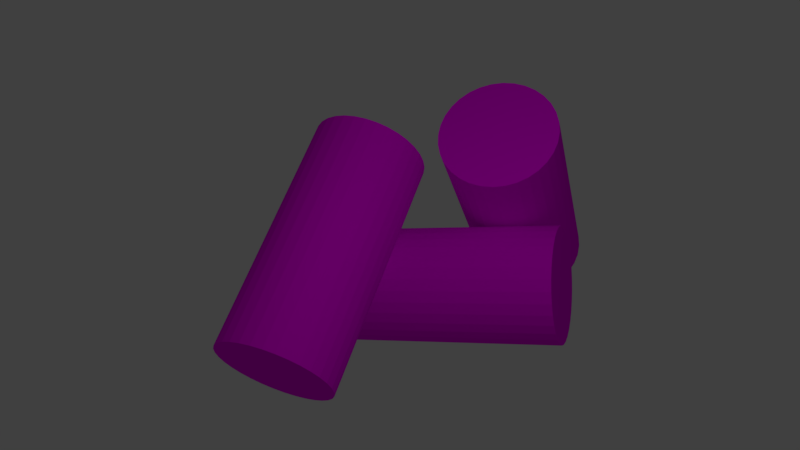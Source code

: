 # Source: troncos_apilados.blend  (saved by Blender 2.79.0; exported with 4.5.12 LTS)
import bpy
from mathutils import Matrix  # noqa: F401  (used for matrix-valued properties, if any)

bpy.ops.wm.read_factory_settings(use_empty=True)
scene = bpy.context.scene
scene.name = 'Scene'

# ---- collections
col_collection_1 = bpy.data.collections.new('Collection 1'); scene.collection.children.link(col_collection_1)

# ---- images (referenced by path relative to the original .blend; pixels are not part of the script)
import os
ASSET_DIR = os.environ.get("B2B_ASSET_DIR", "")  # directory of the original .blend (textures are referenced by path, not embedded)
HERE = os.path.dirname(os.path.abspath(__file__))  # packed textures are extracted next to this script under _unpacked/

def load_image(name, relpath, width, height, colorspace="sRGB"):
    """Load a texture the original file referenced (path relative to the .blend, or extracted next to this script)."""
    p = next((c for c in (os.path.join(HERE, relpath), os.path.join(ASSET_DIR, relpath)) if relpath and os.path.exists(c)), "")
    if p:
        img = bpy.data.images.load(p, check_existing=True)
        img.name = name
    else:  # same state as the original file: an image datablock whose file is absent (Cycles renders it pink)
        img = bpy.data.images.new(name, width, height)
        img.source = "FILE"
        img.filepath = "//" + (relpath or name)
    img.colorspace_settings.name = colorspace
    return img
img_cortesa_png_001 = load_image('cortesa.png.001', 'cortesa.png', 1024, 1024, 'sRGB')

# ---- materials (node trees are filled in below, after node groups)
mat_material_004 = bpy.data.materials.new('Material.004')
mat_material_004.alpha_threshold = 0.0
mat_material_004.roughness = 0.5

# ---- material node trees
mat_material_004.use_nodes = True; mat_material_004.node_tree.nodes.clear()
_N = mat_material_004.node_tree.nodes; _L = mat_material_004.node_tree.links
n0 = _N.new('ShaderNodeOutputMaterial'); n0.name = 'Material'; n0.location = (400, 391)
n1 = _N.new('ShaderNodeTexImage'); n1.name = 'Imagen'; n1.location = (147, 345)
n1.width = 140
n1.image = img_cortesa_png_001
n2 = _N.new('ShaderNodeBsdfDiffuse'); n2.name = 'BSDF Difuso'; n2.location = (338, 206)
_L.new(n2.outputs[0], n0.inputs[0])
_L.new(n1.outputs[0], n2.inputs[0])
n0.is_active_output = True

# ---- world
world_world = bpy.data.worlds.new('World'); scene.world = world_world
world_world.color = (0.05088, 0.05088, 0.05088)
world_world.use_sun_shadow = False
world_world.sun_shadow_jitter_overblur = 0.0
world_world.cycles.sampling_method = 'MANUAL'

# ---- cameras
cam_camera = bpy.data.cameras.new('Camera')
cam_camera.clip_end = 100.0
cam_camera.lens = 35.0
cam_camera.sensor_width = 32.0
cam_camera.sensor_height = 18.0
cam_camera.ortho_scale = 7.314
cam_camera.dof.focus_distance = 0.0

# ---- lights
light_lamp = bpy.data.lights.new('Lamp', 'SPOT')
light_lamp.transmission_factor = 0.0
light_lamp.cutoff_distance = 30.0
light_lamp.energy = 100.0
light_lamp.shadow_buffer_clip_start = 1.001
light_lamp.shadow_soft_size = 0.1
light_lamp.shadow_maximum_resolution = 0.006
light_lamp.use_absolute_resolution = True
light_lamp.spot_size = 1.309

# ---- meshes
me_cilindro_002 = bpy.data.meshes.new('Cilindro.002')
me_cilindro_002.from_pydata([(0.0, 1.0, -1.0), (0.0, 1.0, 3.215), (0.1951, 0.9808, -1.0), (0.1951, 0.9808, 3.215), (0.3827, 0.9239, -1.0), (0.3827, 0.9239, 3.215), (0.5556, 0.8315, -1.0), (0.5556, 0.8315, 3.215), (0.7071, 0.7071, -1.0), (0.7071, 0.7071, 3.215), (0.8315, 0.5556, -1.0), (0.8315, 0.5556, 3.215), (0.9239, 0.3827, -1.0), (0.9239, 0.3827, 3.215), (0.9808, 0.1951, -1.0), (0.9808, 0.1951, 3.215), (1.0, 7.55e-08, -1.0), (1.0, 7.55e-08, 3.215), (0.9808, -0.1951, -1.0), (0.9808, -0.1951, 3.215), (0.9239, -0.3827, -1.0), (0.9239, -0.3827, 3.215), (0.8315, -0.5556, -1.0), (0.8315, -0.5556, 3.215), (0.7071, -0.7071, -1.0), (0.7071, -0.7071, 3.215), (0.5556, -0.8315, -1.0), (0.5556, -0.8315, 3.215), (0.3827, -0.9239, -1.0), (0.3827, -0.9239, 3.215), (0.1951, -0.9808, -1.0), (0.1951, -0.9808, 3.215), (-3.258e-07, -1.0, -1.0), (-3.258e-07, -1.0, 3.215), (-0.1951, -0.9808, -1.0), (-0.1951, -0.9808, 3.215), (-0.3827, -0.9239, -1.0), (-0.3827, -0.9239, 3.215), (-0.5556, -0.8315, -1.0), (-0.5556, -0.8315, 3.215), (-0.7071, -0.7071, -1.0), (-0.7071, -0.7071, 3.215), (-0.8315, -0.5556, -1.0), (-0.8315, -0.5556, 3.215), (-0.9239, -0.3827, -1.0), (-0.9239, -0.3827, 3.215), (-0.9808, -0.1951, -1.0), (-0.9808, -0.1951, 3.215), (-1.0, 9.656e-07, -1.0), (-1.0, 9.656e-07, 3.215), (-0.9808, 0.1951, -1.0), (-0.9808, 0.1951, 3.215), (-0.9239, 0.3827, -1.0), (-0.9239, 0.3827, 3.215), (-0.8315, 0.5556, -1.0), (-0.8315, 0.5556, 3.215), (-0.7071, 0.7071, -1.0), (-0.7071, 0.7071, 3.215), (-0.5556, 0.8315, -1.0), (-0.5556, 0.8315, 3.215), (-0.3827, 0.9239, -1.0), (-0.3827, 0.9239, 3.215), (-0.1951, 0.9808, -1.0), (-0.1951, 0.9808, 3.215), (0.09755, 0.9904, -1.0), (0.09755, 0.9904, 3.215), (0.0, 1.0, 1.108), (0.1951, 0.9808, 1.108), (0.2889, 0.9523, -1.0), (0.2889, 0.9523, 3.215), (0.3827, 0.9239, 1.108), (0.4691, 0.8777, -1.0), (0.4691, 0.8777, 3.215), (0.5556, 0.8315, 1.108), (0.6313, 0.7693, -1.0), (0.6313, 0.7693, 3.215), (0.7071, 0.7071, 1.108), (0.7693, 0.6313, -1.0), (0.7693, 0.6313, 3.215), (0.8315, 0.5556, 1.108), (0.8777, 0.4691, -1.0), (0.8777, 0.4691, 3.215), (0.9239, 0.3827, 1.108), (0.9523, 0.2889, -1.0), (0.9523, 0.2889, 3.215), (0.9808, 0.1951, 1.108), (0.9904, 0.09755, -1.0), (0.9904, 0.09755, 3.215), (1.0, 7.55e-08, 1.108), (0.9904, -0.09755, -1.0), (0.9904, -0.09755, 3.215), (0.9808, -0.1951, 1.108), (0.9523, -0.2889, -1.0), (0.9523, -0.2889, 3.215), (0.9239, -0.3827, 1.108), (0.8777, -0.4691, -1.0), (0.8777, -0.4691, 3.215), (0.8315, -0.5556, 1.108), (0.7693, -0.6313, -1.0), (0.7693, -0.6313, 3.215), (0.7071, -0.7071, 1.108), (0.6313, -0.7693, -1.0), (0.6313, -0.7693, 3.215), (0.5556, -0.8315, 1.108), (0.4691, -0.8777, -1.0), (0.4691, -0.8777, 3.215), (0.3827, -0.9239, 1.108), (0.2889, -0.9523, -1.0), (0.2889, -0.9523, 3.215), (0.1951, -0.9808, 1.108), (0.09754, -0.9904, -1.0), (0.09754, -0.9904, 3.215), (-3.258e-07, -1.0, 1.108), (-0.09755, -0.9904, -1.0), (-0.09755, -0.9904, 3.215), (-0.1951, -0.9808, 1.108), (-0.2889, -0.9523, -1.0), (-0.2889, -0.9523, 3.215), (-0.3827, -0.9239, 1.108), (-0.4691, -0.8777, -1.0), (-0.4691, -0.8777, 3.215), (-0.5556, -0.8315, 1.108), (-0.6313, -0.7693, -1.0), (-0.6313, -0.7693, 3.215), (-0.7071, -0.7071, 1.108), (-0.7693, -0.6313, -1.0), (-0.7693, -0.6313, 3.215), (-0.8315, -0.5556, 1.108), (-0.8777, -0.4691, -1.0), (-0.8777, -0.4691, 3.215), (-0.9239, -0.3827, 1.108), (-0.9523, -0.2889, -1.0), (-0.9523, -0.2889, 3.215), (-0.9808, -0.1951, 1.108), (-0.9904, -0.09754, -1.0), (-0.9904, -0.09754, 3.215), (-1.0, 9.656e-07, 1.108), (-0.9904, 0.09755, -1.0), (-0.9904, 0.09755, 3.215), (-0.9808, 0.1951, 1.108), (-0.9523, 0.2889, -1.0), (-0.9523, 0.2889, 3.215), (-0.9239, 0.3827, 1.108), (-0.8777, 0.4691, -1.0), (-0.8777, 0.4691, 3.215), (-0.8315, 0.5556, 1.108), (-0.7693, 0.6313, -1.0), (-0.7693, 0.6313, 3.215), (-0.7071, 0.7071, 1.108), (-0.6313, 0.7693, -1.0), (-0.6313, 0.7693, 3.215), (-0.5556, 0.8315, 1.108), (-0.4691, 0.8777, -1.0), (-0.4691, 0.8777, 3.215), (-0.3827, 0.9239, 1.108), (-0.2889, 0.9523, -1.0), (-0.2889, 0.9523, 3.215), (-0.1951, 0.9808, 1.108), (-0.09754, 0.9904, -1.0), (-0.09754, 0.9904, 3.215), (-0.09754, 0.9904, 1.108), (-0.2889, 0.9523, 1.108), (-0.4691, 0.8777, 1.108), (-0.6313, 0.7693, 1.108), (-0.7693, 0.6313, 1.108), (-0.8777, 0.4691, 1.108), (-0.9523, 0.2889, 1.108), (-0.9904, 0.09755, 1.108), (-0.9904, -0.09754, 1.108), (-0.9523, -0.2889, 1.108), (-0.8777, -0.4691, 1.108), (-0.7693, -0.6313, 1.108), (-0.6313, -0.7693, 1.108), (-0.4691, -0.8777, 1.108), (-0.2889, -0.9523, 1.108), (-0.09755, -0.9904, 1.108), (0.09754, -0.9904, 1.108), (0.2889, -0.9523, 1.108), (0.4691, -0.8777, 1.108), (0.6313, -0.7693, 1.108), (0.7693, -0.6313, 1.108), (0.8777, -0.4691, 1.108), (0.9523, -0.2889, 1.108), (0.9904, -0.09755, 1.108), (0.9904, 0.09755, 1.108), (0.9523, 0.2889, 1.108), (0.8777, 0.4691, 1.108), (0.7693, 0.6313, 1.108), (0.6313, 0.7693, 1.108), (0.4691, 0.8777, 1.108), (0.2889, 0.9523, 1.108), (0.09755, 0.9904, 1.108)], [], [(191, 65, 3, 67), (190, 69, 5, 70), (189, 72, 7, 73), (188, 75, 9, 76), (187, 78, 11, 79), (186, 81, 13, 82), (185, 84, 15, 85), (184, 87, 17, 88), (183, 90, 19, 91), (182, 93, 21, 94), (181, 96, 23, 97), (180, 99, 25, 100), (179, 102, 27, 103), (178, 105, 29, 106), (177, 108, 31, 109), (176, 111, 33, 112), (175, 114, 35, 115), (174, 117, 37, 118), (173, 120, 39, 121), (172, 123, 41, 124), (171, 126, 43, 127), (170, 129, 45, 130), (169, 132, 47, 133), (168, 135, 49, 136), (167, 138, 51, 139), (166, 141, 53, 142), (165, 144, 55, 145), (164, 147, 57, 148), (163, 150, 59, 151), (162, 153, 61, 154), (3, 65, 1, 159, 63, 156, 61, 153, 59, 150, 57, 147, 55, 144, 53, 141, 51, 138, 49, 135, 47, 132, 45, 129, 43, 126, 41, 123, 39, 120, 37, 117, 35, 114, 33, 111, 31, 108, 29, 105, 27, 102, 25, 99, 23, 96, 21, 93, 19, 90, 17, 87, 15, 84, 13, 81, 11, 78, 9, 75, 7, 72, 5, 69), (161, 156, 63, 157), (160, 159, 1, 66), (0, 64, 2, 68, 4, 71, 6, 74, 8, 77, 10, 80, 12, 83, 14, 86, 16, 89, 18, 92, 20, 95, 22, 98, 24, 101, 26, 104, 28, 107, 30, 110, 32, 113, 34, 116, 36, 119, 38, 122, 40, 125, 42, 128, 44, 131, 46, 134, 48, 137, 50, 140, 52, 143, 54, 146, 56, 149, 58, 152, 60, 155, 62, 158), (158, 160, 66, 0), (62, 157, 160, 158), (157, 63, 159, 160), (155, 161, 157, 62), (60, 154, 161, 155), (154, 61, 156, 161), (152, 162, 154, 60), (58, 151, 162, 152), (151, 59, 153, 162), (149, 163, 151, 58), (56, 148, 163, 149), (148, 57, 150, 163), (146, 164, 148, 56), (54, 145, 164, 146), (145, 55, 147, 164), (143, 165, 145, 54), (52, 142, 165, 143), (142, 53, 144, 165), (140, 166, 142, 52), (50, 139, 166, 140), (139, 51, 141, 166), (137, 167, 139, 50), (48, 136, 167, 137), (136, 49, 138, 167), (134, 168, 136, 48), (46, 133, 168, 134), (133, 47, 135, 168), (131, 169, 133, 46), (44, 130, 169, 131), (130, 45, 132, 169), (128, 170, 130, 44), (42, 127, 170, 128), (127, 43, 129, 170), (125, 171, 127, 42), (40, 124, 171, 125), (124, 41, 126, 171), (122, 172, 124, 40), (38, 121, 172, 122), (121, 39, 123, 172), (119, 173, 121, 38), (36, 118, 173, 119), (118, 37, 120, 173), (116, 174, 118, 36), (34, 115, 174, 116), (115, 35, 117, 174), (113, 175, 115, 34), (32, 112, 175, 113), (112, 33, 114, 175), (110, 176, 112, 32), (30, 109, 176, 110), (109, 31, 111, 176), (107, 177, 109, 30), (28, 106, 177, 107), (106, 29, 108, 177), (104, 178, 106, 28), (26, 103, 178, 104), (103, 27, 105, 178), (101, 179, 103, 26), (24, 100, 179, 101), (100, 25, 102, 179), (98, 180, 100, 24), (22, 97, 180, 98), (97, 23, 99, 180), (95, 181, 97, 22), (20, 94, 181, 95), (94, 21, 96, 181), (92, 182, 94, 20), (18, 91, 182, 92), (91, 19, 93, 182), (89, 183, 91, 18), (16, 88, 183, 89), (88, 17, 90, 183), (86, 184, 88, 16), (14, 85, 184, 86), (85, 15, 87, 184), (83, 185, 85, 14), (12, 82, 185, 83), (82, 13, 84, 185), (80, 186, 82, 12), (10, 79, 186, 80), (79, 11, 81, 186), (77, 187, 79, 10), (8, 76, 187, 77), (76, 9, 78, 187), (74, 188, 76, 8), (6, 73, 188, 74), (73, 7, 75, 188), (71, 189, 73, 6), (4, 70, 189, 71), (70, 5, 72, 189), (68, 190, 70, 4), (2, 67, 190, 68), (67, 3, 69, 190), (64, 191, 67, 2), (0, 66, 191, 64), (66, 1, 65, 191)])
_uv = me_cilindro_002.uv_layers.new(name='UVMap')
_uv.uv.foreach_set('vector', [0.1373, 0.3396, 0.1373, 0.6793, 0.1199, 0.6793, 0.1199, 0.3396, 0.1028, 0.3396, 0.1028, 0.6793, 0.08575, 0.6793, 0.08575, 0.3396, 0.06966, 0.3396, 0.06966, 0.6793, 0.05358, 0.6793, 0.05358, 0.3396, 0.0391, 0.3396, 0.0391, 0.6793, 0.02462, 0.6793, 0.02462, 0.3396, 0.01231, 0.3396, 0.01231, 0.6793, 3.176e-08, 0.6793, 1.588e-08, 0.3396, 0.9609, 0.3396, 0.9609, 0.6793, 0.9464, 0.6793, 0.9464, 0.3396, 0.9303, 0.3396, 0.9303, 0.6793, 0.9143, 0.6793, 0.9143, 0.3396, 0.8972, 0.3396, 0.8972, 0.6793, 0.8801, 0.6793, 0.8801, 0.3396, 0.8627, 0.3396, 0.8627, 0.6793, 0.8453, 0.6793, 0.8453, 0.3396, 0.8282, 0.3396, 0.8282, 0.6793, 0.8111, 0.6793, 0.8111, 0.3396, 0.795, 0.3396, 0.795, 0.6793, 0.779, 0.6793, 0.779, 0.3396, 0.7645, 0.3396, 0.7645, 0.6793, 0.75, 0.6793, 0.75, 0.3396, 0.2891, 0.3396, 0.2891, 5.763e-08, 0.3036, 3.842e-08, 0.3036, 0.3396, 0.3197, 0.3396, 0.3197, 3.842e-08, 0.3357, 3.842e-08, 0.3357, 0.3396, 0.3528, 0.3396, 0.3528, 3.842e-08, 0.3699, 3.842e-08, 0.3699, 0.3396, 0.3873, 0.3396, 0.3873, 5.763e-08, 0.4047, 7.684e-08, 0.4047, 0.3396, 0.4218, 0.3396, 0.4218, 7.684e-08, 0.4389, 7.684e-08, 0.4389, 0.3396, 0.455, 0.3396, 0.455, 3.842e-08, 0.471, 0.0, 0.471, 0.3396, 0.4855, 0.3396, 0.4855, 3.842e-08, 0.5, 7.684e-08, 0.5, 0.3396, 0.5123, 0.3396, 0.5123, 5.763e-08, 0.5246, 3.842e-08, 0.5246, 0.3396, 0.5391, 0.3396, 0.5391, 0.0, 0.5536, 0.0, 0.5536, 0.3396, 0.5697, 0.3396, 0.5697, 0.0, 0.5857, 0.0, 0.5857, 0.3396, 0.6028, 0.3396, 0.6028, 0.0, 0.6199, 0.0, 0.6199, 0.3396, 0.6373, 0.3396, 0.6373, 0.0, 0.6547, 0.0, 0.6547, 0.3396, 0.6718, 0.3396, 0.6718, 0.0, 0.6889, 0.0, 0.6889, 0.3396, 0.705, 0.3396, 0.705, 0.0, 0.721, 0.0, 0.721, 0.3396, 0.7355, 0.3396, 0.7355, 0.0, 0.75, 0.0, 0.75, 0.3396, 0.9877, 0.3396, 0.9877, 0.0, 1.0, 0.0, 1.0, 0.3396, 0.2623, 0.3396, 0.2623, 0.6793, 0.25, 0.6793, 0.25, 0.3396, 0.2355, 0.3396, 0.2355, 0.6793, 0.221, 0.6793, 0.221, 0.3396, 0.8141, 0.9642, 0.7996, 0.973, 0.7851, 0.9817, 0.769, 0.9878, 0.753, 0.9938, 0.7359, 0.9969, 0.7188, 1.0, 0.7014, 1.0, 0.684, 1.0, 0.6669, 0.9969, 0.6498, 0.9938, 0.6338, 0.9878, 0.6177, 0.9817, 0.6032, 0.973, 0.5887, 0.9642, 0.5764, 0.953, 0.5641, 0.9419, 0.5544, 0.9287, 0.5447, 0.9156, 0.5381, 0.901, 0.5314, 0.8864, 0.528, 0.8709, 0.5246, 0.8554, 0.5246, 0.8396, 0.5246, 0.8238, 0.528, 0.8083, 0.5314, 0.7929, 0.5381, 0.7783, 0.5447, 0.7637, 0.5544, 0.7505, 0.5641, 0.7374, 0.5764, 0.7262, 0.5887, 0.7151, 0.6032, 0.7063, 0.6177, 0.6975, 0.6337, 0.6915, 0.6498, 0.6854, 0.6669, 0.6823, 0.684, 0.6793, 0.7014, 0.6793, 0.7188, 0.6793, 0.7359, 0.6823, 0.753, 0.6854, 0.769, 0.6915, 0.7851, 0.6975, 0.7996, 0.7063, 0.8141, 0.7151, 0.8264, 0.7262, 0.8387, 0.7374, 0.8484, 0.7505, 0.8581, 0.7637, 0.8647, 0.7783, 0.8714, 0.7929, 0.8748, 0.8083, 0.8782, 0.8238, 0.8782, 0.8396, 0.8782, 0.8554, 0.8748, 0.8709, 0.8714, 0.8864, 0.8647, 0.901, 0.8581, 0.9156, 0.8484, 0.9287, 0.8387, 0.9419, 0.8264, 0.953, 0.205, 0.3396, 0.205, 0.6793, 0.1889, 0.6793, 0.1889, 0.3396, 0.1718, 0.3396, 0.1718, 0.6793, 0.1547, 0.6793, 0.1547, 0.3396, 0.1711, 0.8554, 0.1711, 0.8396, 0.1711, 0.8238, 0.1745, 0.8083, 0.1779, 0.7929, 0.1845, 0.7783, 0.1912, 0.7637, 0.2009, 0.7505, 0.2105, 0.7374, 0.2228, 0.7262, 0.2352, 0.7151, 0.2496, 0.7063, 0.2641, 0.6975, 0.2802, 0.6915, 0.2963, 0.6854, 0.3134, 0.6823, 0.3304, 0.6793, 0.3478, 0.6793, 0.3653, 0.6793, 0.3823, 0.6823, 0.3994, 0.6854, 0.4155, 0.6915, 0.4316, 0.6975, 0.4461, 0.7063, 0.4605, 0.7151, 0.4728, 0.7262, 0.4852, 0.7374, 0.4948, 0.7505, 0.5045, 0.7637, 0.5112, 0.7783, 0.5178, 0.7929, 0.5212, 0.8083, 0.5246, 0.8238, 0.5246, 0.8396, 0.5246, 0.8554, 0.5212, 0.8709, 0.5178, 0.8864, 0.5112, 0.901, 0.5045, 0.9156, 0.4948, 0.9287, 0.4852, 0.9419, 0.4728, 0.953, 0.4605, 0.9642, 0.4461, 0.973, 0.4316, 0.9817, 0.4155, 0.9878, 0.3994, 0.9938, 0.3823, 0.9969, 0.3653, 1.0, 0.3478, 1.0, 0.3304, 1.0, 0.3134, 0.9969, 0.2963, 0.9938, 0.2802, 0.9878, 0.2641, 0.9817, 0.2496, 0.973, 0.2352, 0.9642, 0.2228, 0.953, 0.2105, 0.9419, 0.2009, 0.9287, 0.1912, 0.9156, 0.1845, 0.901, 0.1779, 0.8864, 0.1745, 0.8709, 0.1718, 9.605e-09, 0.1718, 0.3396, 0.1547, 0.3396, 0.1547, 0.0, 0.1889, 1.921e-08, 0.1889, 0.3396, 0.1718, 0.3396, 0.1718, 9.605e-09, 0.1889, 0.3396, 0.1889, 0.6793, 0.1718, 0.6793, 0.1718, 0.3396, 0.205, 1.921e-08, 0.205, 0.3396, 0.1889, 0.3396, 0.1889, 1.921e-08, 0.221, 1.921e-08, 0.221, 0.3396, 0.205, 0.3396, 0.205, 1.921e-08, 0.221, 0.3396, 0.221, 0.6793, 0.205, 0.6793, 0.205, 0.3396, 0.2355, 1.921e-08, 0.2355, 0.3396, 0.221, 0.3396, 0.221, 1.921e-08, 0.25, 1.921e-08, 0.25, 0.3396, 0.2355, 0.3396, 0.2355, 1.921e-08, 0.25, 0.3396, 0.25, 0.6793, 0.2355, 0.6793, 0.2355, 0.3396, 0.2623, 1.921e-08, 0.2623, 0.3396, 0.25, 0.3396, 0.25, 1.921e-08, 0.2746, 1.921e-08, 0.2746, 0.3396, 0.2623, 0.3396, 0.2623, 1.921e-08, 0.2746, 0.3396, 0.2746, 0.6793, 0.2623, 0.6793, 0.2623, 0.3396, 0.9877, 0.6793, 0.9877, 0.3396, 1.0, 0.3396, 1.0, 0.6793, 0.9754, 0.6793, 0.9754, 0.3396, 0.9877, 0.3396, 0.9877, 0.6793, 0.9754, 0.3396, 0.9754, 0.0, 0.9877, 0.0, 0.9877, 0.3396, 0.7355, 0.6793, 0.7355, 0.3396, 0.75, 0.3396, 0.75, 0.6793, 0.721, 0.6793, 0.721, 0.3396, 0.7355, 0.3396, 0.7355, 0.6793, 0.721, 0.3396, 0.721, 0.0, 0.7355, 0.0, 0.7355, 0.3396, 0.705, 0.6793, 0.705, 0.3396, 0.721, 0.3396, 0.721, 0.6793, 0.6889, 0.6793, 0.6889, 0.3396, 0.705, 0.3396, 0.705, 0.6793, 0.6889, 0.3396, 0.6889, 0.0, 0.705, 0.0, 0.705, 0.3396, 0.6718, 0.6793, 0.6718, 0.3396, 0.6889, 0.3396, 0.6889, 0.6793, 0.6547, 0.6793, 0.6547, 0.3396, 0.6718, 0.3396, 0.6718, 0.6793, 0.6547, 0.3396, 0.6547, 0.0, 0.6718, 0.0, 0.6718, 0.3396, 0.6373, 0.6793, 0.6373, 0.3396, 0.6547, 0.3396, 0.6547, 0.6793, 0.6199, 0.6793, 0.6199, 0.3396, 0.6373, 0.3396, 0.6373, 0.6793, 0.6199, 0.3396, 0.6199, 0.0, 0.6373, 0.0, 0.6373, 0.3396, 0.6028, 0.6793, 0.6028, 0.3396, 0.6199, 0.3396, 0.6199, 0.6793, 0.5857, 0.6793, 0.5857, 0.3396, 0.6028, 0.3396, 0.6028, 0.6793, 0.5857, 0.3396, 0.5857, 0.0, 0.6028, 0.0, 0.6028, 0.3396, 0.5697, 0.6793, 0.5697, 0.3396, 0.5857, 0.3396, 0.5857, 0.6793, 0.5536, 0.6793, 0.5536, 0.3396, 0.5697, 0.3396, 0.5697, 0.6793, 0.5536, 0.3396, 0.5536, 0.0, 0.5697, 0.0, 0.5697, 0.3396, 0.5391, 0.6793, 0.5391, 0.3396, 0.5536, 0.3396, 0.5536, 0.6793, 0.5246, 0.6793, 0.5246, 0.3396, 0.5391, 0.3396, 0.5391, 0.6793, 0.5246, 0.3396, 0.5246, 0.0, 0.5391, 0.0, 0.5391, 0.3396, 0.5123, 0.6793, 0.5123, 0.3396, 0.5246, 0.3396, 0.5246, 0.6793, 0.5, 0.6793, 0.5, 0.3396, 0.5123, 0.3396, 0.5123, 0.6793, 0.5, 0.3396, 0.5, 7.684e-08, 0.5123, 5.763e-08, 0.5123, 0.3396, 0.4855, 0.6793, 0.4855, 0.3396, 0.5, 0.3396, 0.5, 0.6793, 0.471, 0.6793, 0.471, 0.3396, 0.4855, 0.3396, 0.4855, 0.6793, 0.471, 0.3396, 0.471, 0.0, 0.4855, 3.842e-08, 0.4855, 0.3396, 0.455, 0.6793, 0.455, 0.3396, 0.471, 0.3396, 0.471, 0.6793, 0.4389, 0.6793, 0.4389, 0.3396, 0.455, 0.3396, 0.455, 0.6793, 0.4389, 0.3396, 0.4389, 7.684e-08, 0.455, 3.842e-08, 0.455, 0.3396, 0.4218, 0.6793, 0.4218, 0.3396, 0.4389, 0.3396, 0.4389, 0.6793, 0.4047, 0.6793, 0.4047, 0.3396, 0.4218, 0.3396, 0.4218, 0.6793, 0.4047, 0.3396, 0.4047, 7.684e-08, 0.4218, 7.684e-08, 0.4218, 0.3396, 0.3873, 0.6793, 0.3873, 0.3396, 0.4047, 0.3396, 0.4047, 0.6793, 0.3699, 0.6793, 0.3699, 0.3396, 0.3873, 0.3396, 0.3873, 0.6793, 0.3699, 0.3396, 0.3699, 3.842e-08, 0.3873, 5.763e-08, 0.3873, 0.3396, 0.3528, 0.6793, 0.3528, 0.3396, 0.3699, 0.3396, 0.3699, 0.6793, 0.3357, 0.6793, 0.3357, 0.3396, 0.3528, 0.3396, 0.3528, 0.6793, 0.3357, 0.3396, 0.3357, 3.842e-08, 0.3528, 3.842e-08, 0.3528, 0.3396, 0.3197, 0.6793, 0.3197, 0.3396, 0.3357, 0.3396, 0.3357, 0.6793, 0.3036, 0.6793, 0.3036, 0.3396, 0.3197, 0.3396, 0.3197, 0.6793, 0.3036, 0.3396, 0.3036, 3.842e-08, 0.3197, 3.842e-08, 0.3197, 0.3396, 0.2891, 0.6793, 0.2891, 0.3396, 0.3036, 0.3396, 0.3036, 0.6793, 0.2746, 0.6793, 0.2746, 0.3396, 0.2891, 0.3396, 0.2891, 0.6793, 0.2746, 0.3396, 0.2746, 7.684e-08, 0.2891, 5.763e-08, 0.2891, 0.3396, 0.7645, 9.605e-09, 0.7645, 0.3396, 0.75, 0.3396, 0.75, 1.921e-08, 0.779, 0.0, 0.779, 0.3396, 0.7645, 0.3396, 0.7645, 9.605e-09, 0.779, 0.3396, 0.779, 0.6793, 0.7645, 0.6793, 0.7645, 0.3396, 0.795, 9.605e-09, 0.795, 0.3396, 0.779, 0.3396, 0.779, 0.0, 0.8111, 1.921e-08, 0.8111, 0.3396, 0.795, 0.3396, 0.795, 9.605e-09, 0.8111, 0.3396, 0.8111, 0.6793, 0.795, 0.6793, 0.795, 0.3396, 0.8282, 9.605e-09, 0.8282, 0.3396, 0.8111, 0.3396, 0.8111, 1.921e-08, 0.8453, 0.0, 0.8453, 0.3396, 0.8282, 0.3396, 0.8282, 9.605e-09, 0.8453, 0.3396, 0.8453, 0.6793, 0.8282, 0.6793, 0.8282, 0.3396, 0.8627, 9.605e-09, 0.8627, 0.3396, 0.8453, 0.3396, 0.8453, 0.0, 0.8801, 1.921e-08, 0.8801, 0.3396, 0.8627, 0.3396, 0.8627, 9.605e-09, 0.8801, 0.3396, 0.8801, 0.6793, 0.8627, 0.6793, 0.8627, 0.3396, 0.8972, 1.921e-08, 0.8972, 0.3396, 0.8801, 0.3396, 0.8801, 1.921e-08, 0.9143, 1.921e-08, 0.9143, 0.3396, 0.8972, 0.3396, 0.8972, 1.921e-08, 0.9143, 0.3396, 0.9143, 0.6793, 0.8972, 0.6793, 0.8972, 0.3396, 0.9303, 1.921e-08, 0.9303, 0.3396, 0.9143, 0.3396, 0.9143, 1.921e-08, 0.9464, 1.921e-08, 0.9464, 0.3396, 0.9303, 0.3396, 0.9303, 1.921e-08, 0.9464, 0.3396, 0.9464, 0.6793, 0.9303, 0.6793, 0.9303, 0.3396, 0.9609, 2.881e-08, 0.9609, 0.3396, 0.9464, 0.3396, 0.9464, 1.921e-08, 0.9754, 3.842e-08, 0.9754, 0.3396, 0.9609, 0.3396, 0.9609, 2.881e-08, 0.9754, 0.3396, 0.9754, 0.6793, 0.9609, 0.6793, 0.9609, 0.3396, 0.01231, 1.921e-08, 0.01231, 0.3396, 1.588e-08, 0.3396, 0.0, 1.921e-08, 0.02462, 1.921e-08, 0.02462, 0.3396, 0.01231, 0.3396, 0.01231, 1.921e-08, 0.02462, 0.3396, 0.02462, 0.6793, 0.01231, 0.6793, 0.01231, 0.3396, 0.0391, 1.921e-08, 0.0391, 0.3396, 0.02462, 0.3396, 0.02462, 1.921e-08, 0.05358, 1.921e-08, 0.05358, 0.3396, 0.0391, 0.3396, 0.0391, 1.921e-08, 0.05358, 0.3396, 0.05358, 0.6793, 0.0391, 0.6793, 0.0391, 0.3396, 0.06966, 2.401e-08, 0.06966, 0.3396, 0.05358, 0.3396, 0.05358, 1.921e-08, 0.08575, 2.881e-08, 0.08575, 0.3396, 0.06966, 0.3396, 0.06966, 2.401e-08, 0.08575, 0.3396, 0.08575, 0.6793, 0.06966, 0.6793, 0.06966, 0.3396, 0.1028, 1.441e-08, 0.1028, 0.3396, 0.08575, 0.3396, 0.08575, 2.881e-08, 0.1199, 0.0, 0.1199, 0.3396, 0.1028, 0.3396, 0.1028, 1.441e-08, 0.1199, 0.3396, 0.1199, 0.6793, 0.1028, 0.6793, 0.1028, 0.3396, 0.1373, 0.0, 0.1373, 0.3396, 0.1199, 0.3396, 0.1199, 0.0, 0.1547, 0.0, 0.1547, 0.3396, 0.1373, 0.3396, 0.1373, 0.0, 0.1547, 0.3396, 0.1547, 0.6793, 0.1373, 0.6793, 0.1373, 0.3396])
me_cilindro_002.materials.append(mat_material_004)
me_cilindro_002.use_remesh_preserve_volume = False
me_cilindro_002.use_remesh_preserve_attributes = False
me_cilindro_002.use_mirror_vertex_groups = False
me_cilindro_002.update()
me_cilindro_001 = bpy.data.meshes.new('Cilindro.001')
me_cilindro_001.from_pydata([(0.0, 1.0, -1.0), (0.0, 1.0, 3.215), (0.1951, 0.9808, -1.0), (0.1951, 0.9808, 3.215), (0.3827, 0.9239, -1.0), (0.3827, 0.9239, 3.215), (0.5556, 0.8315, -1.0), (0.5556, 0.8315, 3.215), (0.7071, 0.7071, -1.0), (0.7071, 0.7071, 3.215), (0.8315, 0.5556, -1.0), (0.8315, 0.5556, 3.215), (0.9239, 0.3827, -1.0), (0.9239, 0.3827, 3.215), (0.9808, 0.1951, -1.0), (0.9808, 0.1951, 3.215), (1.0, 7.55e-08, -1.0), (1.0, 7.55e-08, 3.215), (0.9808, -0.1951, -1.0), (0.9808, -0.1951, 3.215), (0.9239, -0.3827, -1.0), (0.9239, -0.3827, 3.215), (0.8315, -0.5556, -1.0), (0.8315, -0.5556, 3.215), (0.7071, -0.7071, -1.0), (0.7071, -0.7071, 3.215), (0.5556, -0.8315, -1.0), (0.5556, -0.8315, 3.215), (0.3827, -0.9239, -1.0), (0.3827, -0.9239, 3.215), (0.1951, -0.9808, -1.0), (0.1951, -0.9808, 3.215), (-3.258e-07, -1.0, -1.0), (-3.258e-07, -1.0, 3.215), (-0.1951, -0.9808, -1.0), (-0.1951, -0.9808, 3.215), (-0.3827, -0.9239, -1.0), (-0.3827, -0.9239, 3.215), (-0.5556, -0.8315, -1.0), (-0.5556, -0.8315, 3.215), (-0.7071, -0.7071, -1.0), (-0.7071, -0.7071, 3.215), (-0.8315, -0.5556, -1.0), (-0.8315, -0.5556, 3.215), (-0.9239, -0.3827, -1.0), (-0.9239, -0.3827, 3.215), (-0.9808, -0.1951, -1.0), (-0.9808, -0.1951, 3.215), (-1.0, 9.656e-07, -1.0), (-1.0, 9.656e-07, 3.215), (-0.9808, 0.1951, -1.0), (-0.9808, 0.1951, 3.215), (-0.9239, 0.3827, -1.0), (-0.9239, 0.3827, 3.215), (-0.8315, 0.5556, -1.0), (-0.8315, 0.5556, 3.215), (-0.7071, 0.7071, -1.0), (-0.7071, 0.7071, 3.215), (-0.5556, 0.8315, -1.0), (-0.5556, 0.8315, 3.215), (-0.3827, 0.9239, -1.0), (-0.3827, 0.9239, 3.215), (-0.1951, 0.9808, -1.0), (-0.1951, 0.9808, 3.215), (0.09755, 0.9904, -1.0), (0.09755, 0.9904, 3.215), (0.0, 1.0, 1.108), (0.1951, 0.9808, 1.108), (0.2889, 0.9523, -1.0), (0.2889, 0.9523, 3.215), (0.3827, 0.9239, 1.108), (0.4691, 0.8777, -1.0), (0.4691, 0.8777, 3.215), (0.5556, 0.8315, 1.108), (0.6313, 0.7693, -1.0), (0.6313, 0.7693, 3.215), (0.7071, 0.7071, 1.108), (0.7693, 0.6313, -1.0), (0.7693, 0.6313, 3.215), (0.8315, 0.5556, 1.108), (0.8777, 0.4691, -1.0), (0.8777, 0.4691, 3.215), (0.9239, 0.3827, 1.108), (0.9523, 0.2889, -1.0), (0.9523, 0.2889, 3.215), (0.9808, 0.1951, 1.108), (0.9904, 0.09755, -1.0), (0.9904, 0.09755, 3.215), (1.0, 7.55e-08, 1.108), (0.9904, -0.09755, -1.0), (0.9904, -0.09755, 3.215), (0.9808, -0.1951, 1.108), (0.9523, -0.2889, -1.0), (0.9523, -0.2889, 3.215), (0.9239, -0.3827, 1.108), (0.8777, -0.4691, -1.0), (0.8777, -0.4691, 3.215), (0.8315, -0.5556, 1.108), (0.7693, -0.6313, -1.0), (0.7693, -0.6313, 3.215), (0.7071, -0.7071, 1.108), (0.6313, -0.7693, -1.0), (0.6313, -0.7693, 3.215), (0.5556, -0.8315, 1.108), (0.4691, -0.8777, -1.0), (0.4691, -0.8777, 3.215), (0.3827, -0.9239, 1.108), (0.2889, -0.9523, -1.0), (0.2889, -0.9523, 3.215), (0.1951, -0.9808, 1.108), (0.09754, -0.9904, -1.0), (0.09754, -0.9904, 3.215), (-3.258e-07, -1.0, 1.108), (-0.09755, -0.9904, -1.0), (-0.09755, -0.9904, 3.215), (-0.1951, -0.9808, 1.108), (-0.2889, -0.9523, -1.0), (-0.2889, -0.9523, 3.215), (-0.3827, -0.9239, 1.108), (-0.4691, -0.8777, -1.0), (-0.4691, -0.8777, 3.215), (-0.5556, -0.8315, 1.108), (-0.6313, -0.7693, -1.0), (-0.6313, -0.7693, 3.215), (-0.7071, -0.7071, 1.108), (-0.7693, -0.6313, -1.0), (-0.7693, -0.6313, 3.215), (-0.8315, -0.5556, 1.108), (-0.8777, -0.4691, -1.0), (-0.8777, -0.4691, 3.215), (-0.9239, -0.3827, 1.108), (-0.9523, -0.2889, -1.0), (-0.9523, -0.2889, 3.215), (-0.9808, -0.1951, 1.108), (-0.9904, -0.09754, -1.0), (-0.9904, -0.09754, 3.215), (-1.0, 9.656e-07, 1.108), (-0.9904, 0.09755, -1.0), (-0.9904, 0.09755, 3.215), (-0.9808, 0.1951, 1.108), (-0.9523, 0.2889, -1.0), (-0.9523, 0.2889, 3.215), (-0.9239, 0.3827, 1.108), (-0.8777, 0.4691, -1.0), (-0.8777, 0.4691, 3.215), (-0.8315, 0.5556, 1.108), (-0.7693, 0.6313, -1.0), (-0.7693, 0.6313, 3.215), (-0.7071, 0.7071, 1.108), (-0.6313, 0.7693, -1.0), (-0.6313, 0.7693, 3.215), (-0.5556, 0.8315, 1.108), (-0.4691, 0.8777, -1.0), (-0.4691, 0.8777, 3.215), (-0.3827, 0.9239, 1.108), (-0.2889, 0.9523, -1.0), (-0.2889, 0.9523, 3.215), (-0.1951, 0.9808, 1.108), (-0.09754, 0.9904, -1.0), (-0.09754, 0.9904, 3.215), (-0.09754, 0.9904, 1.108), (-0.2889, 0.9523, 1.108), (-0.4691, 0.8777, 1.108), (-0.6313, 0.7693, 1.108), (-0.7693, 0.6313, 1.108), (-0.8777, 0.4691, 1.108), (-0.9523, 0.2889, 1.108), (-0.9904, 0.09755, 1.108), (-0.9904, -0.09754, 1.108), (-0.9523, -0.2889, 1.108), (-0.8777, -0.4691, 1.108), (-0.7693, -0.6313, 1.108), (-0.6313, -0.7693, 1.108), (-0.4691, -0.8777, 1.108), (-0.2889, -0.9523, 1.108), (-0.09755, -0.9904, 1.108), (0.09754, -0.9904, 1.108), (0.2889, -0.9523, 1.108), (0.4691, -0.8777, 1.108), (0.6313, -0.7693, 1.108), (0.7693, -0.6313, 1.108), (0.8777, -0.4691, 1.108), (0.9523, -0.2889, 1.108), (0.9904, -0.09755, 1.108), (0.9904, 0.09755, 1.108), (0.9523, 0.2889, 1.108), (0.8777, 0.4691, 1.108), (0.7693, 0.6313, 1.108), (0.6313, 0.7693, 1.108), (0.4691, 0.8777, 1.108), (0.2889, 0.9523, 1.108), (0.09755, 0.9904, 1.108)], [], [(191, 65, 3, 67), (190, 69, 5, 70), (189, 72, 7, 73), (188, 75, 9, 76), (187, 78, 11, 79), (186, 81, 13, 82), (185, 84, 15, 85), (184, 87, 17, 88), (183, 90, 19, 91), (182, 93, 21, 94), (181, 96, 23, 97), (180, 99, 25, 100), (179, 102, 27, 103), (178, 105, 29, 106), (177, 108, 31, 109), (176, 111, 33, 112), (175, 114, 35, 115), (174, 117, 37, 118), (173, 120, 39, 121), (172, 123, 41, 124), (171, 126, 43, 127), (170, 129, 45, 130), (169, 132, 47, 133), (168, 135, 49, 136), (167, 138, 51, 139), (166, 141, 53, 142), (165, 144, 55, 145), (164, 147, 57, 148), (163, 150, 59, 151), (162, 153, 61, 154), (3, 65, 1, 159, 63, 156, 61, 153, 59, 150, 57, 147, 55, 144, 53, 141, 51, 138, 49, 135, 47, 132, 45, 129, 43, 126, 41, 123, 39, 120, 37, 117, 35, 114, 33, 111, 31, 108, 29, 105, 27, 102, 25, 99, 23, 96, 21, 93, 19, 90, 17, 87, 15, 84, 13, 81, 11, 78, 9, 75, 7, 72, 5, 69), (161, 156, 63, 157), (160, 159, 1, 66), (0, 64, 2, 68, 4, 71, 6, 74, 8, 77, 10, 80, 12, 83, 14, 86, 16, 89, 18, 92, 20, 95, 22, 98, 24, 101, 26, 104, 28, 107, 30, 110, 32, 113, 34, 116, 36, 119, 38, 122, 40, 125, 42, 128, 44, 131, 46, 134, 48, 137, 50, 140, 52, 143, 54, 146, 56, 149, 58, 152, 60, 155, 62, 158), (158, 160, 66, 0), (62, 157, 160, 158), (157, 63, 159, 160), (155, 161, 157, 62), (60, 154, 161, 155), (154, 61, 156, 161), (152, 162, 154, 60), (58, 151, 162, 152), (151, 59, 153, 162), (149, 163, 151, 58), (56, 148, 163, 149), (148, 57, 150, 163), (146, 164, 148, 56), (54, 145, 164, 146), (145, 55, 147, 164), (143, 165, 145, 54), (52, 142, 165, 143), (142, 53, 144, 165), (140, 166, 142, 52), (50, 139, 166, 140), (139, 51, 141, 166), (137, 167, 139, 50), (48, 136, 167, 137), (136, 49, 138, 167), (134, 168, 136, 48), (46, 133, 168, 134), (133, 47, 135, 168), (131, 169, 133, 46), (44, 130, 169, 131), (130, 45, 132, 169), (128, 170, 130, 44), (42, 127, 170, 128), (127, 43, 129, 170), (125, 171, 127, 42), (40, 124, 171, 125), (124, 41, 126, 171), (122, 172, 124, 40), (38, 121, 172, 122), (121, 39, 123, 172), (119, 173, 121, 38), (36, 118, 173, 119), (118, 37, 120, 173), (116, 174, 118, 36), (34, 115, 174, 116), (115, 35, 117, 174), (113, 175, 115, 34), (32, 112, 175, 113), (112, 33, 114, 175), (110, 176, 112, 32), (30, 109, 176, 110), (109, 31, 111, 176), (107, 177, 109, 30), (28, 106, 177, 107), (106, 29, 108, 177), (104, 178, 106, 28), (26, 103, 178, 104), (103, 27, 105, 178), (101, 179, 103, 26), (24, 100, 179, 101), (100, 25, 102, 179), (98, 180, 100, 24), (22, 97, 180, 98), (97, 23, 99, 180), (95, 181, 97, 22), (20, 94, 181, 95), (94, 21, 96, 181), (92, 182, 94, 20), (18, 91, 182, 92), (91, 19, 93, 182), (89, 183, 91, 18), (16, 88, 183, 89), (88, 17, 90, 183), (86, 184, 88, 16), (14, 85, 184, 86), (85, 15, 87, 184), (83, 185, 85, 14), (12, 82, 185, 83), (82, 13, 84, 185), (80, 186, 82, 12), (10, 79, 186, 80), (79, 11, 81, 186), (77, 187, 79, 10), (8, 76, 187, 77), (76, 9, 78, 187), (74, 188, 76, 8), (6, 73, 188, 74), (73, 7, 75, 188), (71, 189, 73, 6), (4, 70, 189, 71), (70, 5, 72, 189), (68, 190, 70, 4), (2, 67, 190, 68), (67, 3, 69, 190), (64, 191, 67, 2), (0, 66, 191, 64), (66, 1, 65, 191)])
_uv = me_cilindro_001.uv_layers.new(name='UVMap')
_uv.uv.foreach_set('vector', [0.1373, 0.3396, 0.1373, 0.6793, 0.1199, 0.6793, 0.1199, 0.3396, 0.1028, 0.3396, 0.1028, 0.6793, 0.08575, 0.6793, 0.08575, 0.3396, 0.06966, 0.3396, 0.06966, 0.6793, 0.05358, 0.6793, 0.05358, 0.3396, 0.0391, 0.3396, 0.0391, 0.6793, 0.02462, 0.6793, 0.02462, 0.3396, 0.01231, 0.3396, 0.01231, 0.6793, 3.176e-08, 0.6793, 1.588e-08, 0.3396, 0.9609, 0.3396, 0.9609, 0.6793, 0.9464, 0.6793, 0.9464, 0.3396, 0.9303, 0.3396, 0.9303, 0.6793, 0.9143, 0.6793, 0.9143, 0.3396, 0.8972, 0.3396, 0.8972, 0.6793, 0.8801, 0.6793, 0.8801, 0.3396, 0.8627, 0.3396, 0.8627, 0.6793, 0.8453, 0.6793, 0.8453, 0.3396, 0.8282, 0.3396, 0.8282, 0.6793, 0.8111, 0.6793, 0.8111, 0.3396, 0.795, 0.3396, 0.795, 0.6793, 0.779, 0.6793, 0.779, 0.3396, 0.7645, 0.3396, 0.7645, 0.6793, 0.75, 0.6793, 0.75, 0.3396, 0.2891, 0.3396, 0.2891, 5.763e-08, 0.3036, 3.842e-08, 0.3036, 0.3396, 0.3197, 0.3396, 0.3197, 3.842e-08, 0.3357, 3.842e-08, 0.3357, 0.3396, 0.3528, 0.3396, 0.3528, 3.842e-08, 0.3699, 3.842e-08, 0.3699, 0.3396, 0.3873, 0.3396, 0.3873, 5.763e-08, 0.4047, 7.684e-08, 0.4047, 0.3396, 0.4218, 0.3396, 0.4218, 7.684e-08, 0.4389, 7.684e-08, 0.4389, 0.3396, 0.455, 0.3396, 0.455, 3.842e-08, 0.471, 0.0, 0.471, 0.3396, 0.4855, 0.3396, 0.4855, 3.842e-08, 0.5, 7.684e-08, 0.5, 0.3396, 0.5123, 0.3396, 0.5123, 5.763e-08, 0.5246, 3.842e-08, 0.5246, 0.3396, 0.5391, 0.3396, 0.5391, 0.0, 0.5536, 0.0, 0.5536, 0.3396, 0.5697, 0.3396, 0.5697, 0.0, 0.5857, 0.0, 0.5857, 0.3396, 0.6028, 0.3396, 0.6028, 0.0, 0.6199, 0.0, 0.6199, 0.3396, 0.6373, 0.3396, 0.6373, 0.0, 0.6547, 0.0, 0.6547, 0.3396, 0.6718, 0.3396, 0.6718, 0.0, 0.6889, 0.0, 0.6889, 0.3396, 0.705, 0.3396, 0.705, 0.0, 0.721, 0.0, 0.721, 0.3396, 0.7355, 0.3396, 0.7355, 0.0, 0.75, 0.0, 0.75, 0.3396, 0.9877, 0.3396, 0.9877, 0.0, 1.0, 0.0, 1.0, 0.3396, 0.2623, 0.3396, 0.2623, 0.6793, 0.25, 0.6793, 0.25, 0.3396, 0.2355, 0.3396, 0.2355, 0.6793, 0.221, 0.6793, 0.221, 0.3396, 0.8141, 0.9642, 0.7996, 0.973, 0.7851, 0.9817, 0.769, 0.9878, 0.753, 0.9938, 0.7359, 0.9969, 0.7188, 1.0, 0.7014, 1.0, 0.684, 1.0, 0.6669, 0.9969, 0.6498, 0.9938, 0.6338, 0.9878, 0.6177, 0.9817, 0.6032, 0.973, 0.5887, 0.9642, 0.5764, 0.953, 0.5641, 0.9419, 0.5544, 0.9287, 0.5447, 0.9156, 0.5381, 0.901, 0.5314, 0.8864, 0.528, 0.8709, 0.5246, 0.8554, 0.5246, 0.8396, 0.5246, 0.8238, 0.528, 0.8083, 0.5314, 0.7929, 0.5381, 0.7783, 0.5447, 0.7637, 0.5544, 0.7505, 0.5641, 0.7374, 0.5764, 0.7262, 0.5887, 0.7151, 0.6032, 0.7063, 0.6177, 0.6975, 0.6337, 0.6915, 0.6498, 0.6854, 0.6669, 0.6823, 0.684, 0.6793, 0.7014, 0.6793, 0.7188, 0.6793, 0.7359, 0.6823, 0.753, 0.6854, 0.769, 0.6915, 0.7851, 0.6975, 0.7996, 0.7063, 0.8141, 0.7151, 0.8264, 0.7262, 0.8387, 0.7374, 0.8484, 0.7505, 0.8581, 0.7637, 0.8647, 0.7783, 0.8714, 0.7929, 0.8748, 0.8083, 0.8782, 0.8238, 0.8782, 0.8396, 0.8782, 0.8554, 0.8748, 0.8709, 0.8714, 0.8864, 0.8647, 0.901, 0.8581, 0.9156, 0.8484, 0.9287, 0.8387, 0.9419, 0.8264, 0.953, 0.205, 0.3396, 0.205, 0.6793, 0.1889, 0.6793, 0.1889, 0.3396, 0.1718, 0.3396, 0.1718, 0.6793, 0.1547, 0.6793, 0.1547, 0.3396, 0.1711, 0.8554, 0.1711, 0.8396, 0.1711, 0.8238, 0.1745, 0.8083, 0.1779, 0.7929, 0.1845, 0.7783, 0.1912, 0.7637, 0.2009, 0.7505, 0.2105, 0.7374, 0.2228, 0.7262, 0.2352, 0.7151, 0.2496, 0.7063, 0.2641, 0.6975, 0.2802, 0.6915, 0.2963, 0.6854, 0.3134, 0.6823, 0.3304, 0.6793, 0.3478, 0.6793, 0.3653, 0.6793, 0.3823, 0.6823, 0.3994, 0.6854, 0.4155, 0.6915, 0.4316, 0.6975, 0.4461, 0.7063, 0.4605, 0.7151, 0.4728, 0.7262, 0.4852, 0.7374, 0.4948, 0.7505, 0.5045, 0.7637, 0.5112, 0.7783, 0.5178, 0.7929, 0.5212, 0.8083, 0.5246, 0.8238, 0.5246, 0.8396, 0.5246, 0.8554, 0.5212, 0.8709, 0.5178, 0.8864, 0.5112, 0.901, 0.5045, 0.9156, 0.4948, 0.9287, 0.4852, 0.9419, 0.4728, 0.953, 0.4605, 0.9642, 0.4461, 0.973, 0.4316, 0.9817, 0.4155, 0.9878, 0.3994, 0.9938, 0.3823, 0.9969, 0.3653, 1.0, 0.3478, 1.0, 0.3304, 1.0, 0.3134, 0.9969, 0.2963, 0.9938, 0.2802, 0.9878, 0.2641, 0.9817, 0.2496, 0.973, 0.2352, 0.9642, 0.2228, 0.953, 0.2105, 0.9419, 0.2009, 0.9287, 0.1912, 0.9156, 0.1845, 0.901, 0.1779, 0.8864, 0.1745, 0.8709, 0.1718, 9.605e-09, 0.1718, 0.3396, 0.1547, 0.3396, 0.1547, 0.0, 0.1889, 1.921e-08, 0.1889, 0.3396, 0.1718, 0.3396, 0.1718, 9.605e-09, 0.1889, 0.3396, 0.1889, 0.6793, 0.1718, 0.6793, 0.1718, 0.3396, 0.205, 1.921e-08, 0.205, 0.3396, 0.1889, 0.3396, 0.1889, 1.921e-08, 0.221, 1.921e-08, 0.221, 0.3396, 0.205, 0.3396, 0.205, 1.921e-08, 0.221, 0.3396, 0.221, 0.6793, 0.205, 0.6793, 0.205, 0.3396, 0.2355, 1.921e-08, 0.2355, 0.3396, 0.221, 0.3396, 0.221, 1.921e-08, 0.25, 1.921e-08, 0.25, 0.3396, 0.2355, 0.3396, 0.2355, 1.921e-08, 0.25, 0.3396, 0.25, 0.6793, 0.2355, 0.6793, 0.2355, 0.3396, 0.2623, 1.921e-08, 0.2623, 0.3396, 0.25, 0.3396, 0.25, 1.921e-08, 0.2746, 1.921e-08, 0.2746, 0.3396, 0.2623, 0.3396, 0.2623, 1.921e-08, 0.2746, 0.3396, 0.2746, 0.6793, 0.2623, 0.6793, 0.2623, 0.3396, 0.9877, 0.6793, 0.9877, 0.3396, 1.0, 0.3396, 1.0, 0.6793, 0.9754, 0.6793, 0.9754, 0.3396, 0.9877, 0.3396, 0.9877, 0.6793, 0.9754, 0.3396, 0.9754, 0.0, 0.9877, 0.0, 0.9877, 0.3396, 0.7355, 0.6793, 0.7355, 0.3396, 0.75, 0.3396, 0.75, 0.6793, 0.721, 0.6793, 0.721, 0.3396, 0.7355, 0.3396, 0.7355, 0.6793, 0.721, 0.3396, 0.721, 0.0, 0.7355, 0.0, 0.7355, 0.3396, 0.705, 0.6793, 0.705, 0.3396, 0.721, 0.3396, 0.721, 0.6793, 0.6889, 0.6793, 0.6889, 0.3396, 0.705, 0.3396, 0.705, 0.6793, 0.6889, 0.3396, 0.6889, 0.0, 0.705, 0.0, 0.705, 0.3396, 0.6718, 0.6793, 0.6718, 0.3396, 0.6889, 0.3396, 0.6889, 0.6793, 0.6547, 0.6793, 0.6547, 0.3396, 0.6718, 0.3396, 0.6718, 0.6793, 0.6547, 0.3396, 0.6547, 0.0, 0.6718, 0.0, 0.6718, 0.3396, 0.6373, 0.6793, 0.6373, 0.3396, 0.6547, 0.3396, 0.6547, 0.6793, 0.6199, 0.6793, 0.6199, 0.3396, 0.6373, 0.3396, 0.6373, 0.6793, 0.6199, 0.3396, 0.6199, 0.0, 0.6373, 0.0, 0.6373, 0.3396, 0.6028, 0.6793, 0.6028, 0.3396, 0.6199, 0.3396, 0.6199, 0.6793, 0.5857, 0.6793, 0.5857, 0.3396, 0.6028, 0.3396, 0.6028, 0.6793, 0.5857, 0.3396, 0.5857, 0.0, 0.6028, 0.0, 0.6028, 0.3396, 0.5697, 0.6793, 0.5697, 0.3396, 0.5857, 0.3396, 0.5857, 0.6793, 0.5536, 0.6793, 0.5536, 0.3396, 0.5697, 0.3396, 0.5697, 0.6793, 0.5536, 0.3396, 0.5536, 0.0, 0.5697, 0.0, 0.5697, 0.3396, 0.5391, 0.6793, 0.5391, 0.3396, 0.5536, 0.3396, 0.5536, 0.6793, 0.5246, 0.6793, 0.5246, 0.3396, 0.5391, 0.3396, 0.5391, 0.6793, 0.5246, 0.3396, 0.5246, 0.0, 0.5391, 0.0, 0.5391, 0.3396, 0.5123, 0.6793, 0.5123, 0.3396, 0.5246, 0.3396, 0.5246, 0.6793, 0.5, 0.6793, 0.5, 0.3396, 0.5123, 0.3396, 0.5123, 0.6793, 0.5, 0.3396, 0.5, 7.684e-08, 0.5123, 5.763e-08, 0.5123, 0.3396, 0.4855, 0.6793, 0.4855, 0.3396, 0.5, 0.3396, 0.5, 0.6793, 0.471, 0.6793, 0.471, 0.3396, 0.4855, 0.3396, 0.4855, 0.6793, 0.471, 0.3396, 0.471, 0.0, 0.4855, 3.842e-08, 0.4855, 0.3396, 0.455, 0.6793, 0.455, 0.3396, 0.471, 0.3396, 0.471, 0.6793, 0.4389, 0.6793, 0.4389, 0.3396, 0.455, 0.3396, 0.455, 0.6793, 0.4389, 0.3396, 0.4389, 7.684e-08, 0.455, 3.842e-08, 0.455, 0.3396, 0.4218, 0.6793, 0.4218, 0.3396, 0.4389, 0.3396, 0.4389, 0.6793, 0.4047, 0.6793, 0.4047, 0.3396, 0.4218, 0.3396, 0.4218, 0.6793, 0.4047, 0.3396, 0.4047, 7.684e-08, 0.4218, 7.684e-08, 0.4218, 0.3396, 0.3873, 0.6793, 0.3873, 0.3396, 0.4047, 0.3396, 0.4047, 0.6793, 0.3699, 0.6793, 0.3699, 0.3396, 0.3873, 0.3396, 0.3873, 0.6793, 0.3699, 0.3396, 0.3699, 3.842e-08, 0.3873, 5.763e-08, 0.3873, 0.3396, 0.3528, 0.6793, 0.3528, 0.3396, 0.3699, 0.3396, 0.3699, 0.6793, 0.3357, 0.6793, 0.3357, 0.3396, 0.3528, 0.3396, 0.3528, 0.6793, 0.3357, 0.3396, 0.3357, 3.842e-08, 0.3528, 3.842e-08, 0.3528, 0.3396, 0.3197, 0.6793, 0.3197, 0.3396, 0.3357, 0.3396, 0.3357, 0.6793, 0.3036, 0.6793, 0.3036, 0.3396, 0.3197, 0.3396, 0.3197, 0.6793, 0.3036, 0.3396, 0.3036, 3.842e-08, 0.3197, 3.842e-08, 0.3197, 0.3396, 0.2891, 0.6793, 0.2891, 0.3396, 0.3036, 0.3396, 0.3036, 0.6793, 0.2746, 0.6793, 0.2746, 0.3396, 0.2891, 0.3396, 0.2891, 0.6793, 0.2746, 0.3396, 0.2746, 7.684e-08, 0.2891, 5.763e-08, 0.2891, 0.3396, 0.7645, 9.605e-09, 0.7645, 0.3396, 0.75, 0.3396, 0.75, 1.921e-08, 0.779, 0.0, 0.779, 0.3396, 0.7645, 0.3396, 0.7645, 9.605e-09, 0.779, 0.3396, 0.779, 0.6793, 0.7645, 0.6793, 0.7645, 0.3396, 0.795, 9.605e-09, 0.795, 0.3396, 0.779, 0.3396, 0.779, 0.0, 0.8111, 1.921e-08, 0.8111, 0.3396, 0.795, 0.3396, 0.795, 9.605e-09, 0.8111, 0.3396, 0.8111, 0.6793, 0.795, 0.6793, 0.795, 0.3396, 0.8282, 9.605e-09, 0.8282, 0.3396, 0.8111, 0.3396, 0.8111, 1.921e-08, 0.8453, 0.0, 0.8453, 0.3396, 0.8282, 0.3396, 0.8282, 9.605e-09, 0.8453, 0.3396, 0.8453, 0.6793, 0.8282, 0.6793, 0.8282, 0.3396, 0.8627, 9.605e-09, 0.8627, 0.3396, 0.8453, 0.3396, 0.8453, 0.0, 0.8801, 1.921e-08, 0.8801, 0.3396, 0.8627, 0.3396, 0.8627, 9.605e-09, 0.8801, 0.3396, 0.8801, 0.6793, 0.8627, 0.6793, 0.8627, 0.3396, 0.8972, 1.921e-08, 0.8972, 0.3396, 0.8801, 0.3396, 0.8801, 1.921e-08, 0.9143, 1.921e-08, 0.9143, 0.3396, 0.8972, 0.3396, 0.8972, 1.921e-08, 0.9143, 0.3396, 0.9143, 0.6793, 0.8972, 0.6793, 0.8972, 0.3396, 0.9303, 1.921e-08, 0.9303, 0.3396, 0.9143, 0.3396, 0.9143, 1.921e-08, 0.9464, 1.921e-08, 0.9464, 0.3396, 0.9303, 0.3396, 0.9303, 1.921e-08, 0.9464, 0.3396, 0.9464, 0.6793, 0.9303, 0.6793, 0.9303, 0.3396, 0.9609, 2.881e-08, 0.9609, 0.3396, 0.9464, 0.3396, 0.9464, 1.921e-08, 0.9754, 3.842e-08, 0.9754, 0.3396, 0.9609, 0.3396, 0.9609, 2.881e-08, 0.9754, 0.3396, 0.9754, 0.6793, 0.9609, 0.6793, 0.9609, 0.3396, 0.01231, 1.921e-08, 0.01231, 0.3396, 1.588e-08, 0.3396, 0.0, 1.921e-08, 0.02462, 1.921e-08, 0.02462, 0.3396, 0.01231, 0.3396, 0.01231, 1.921e-08, 0.02462, 0.3396, 0.02462, 0.6793, 0.01231, 0.6793, 0.01231, 0.3396, 0.0391, 1.921e-08, 0.0391, 0.3396, 0.02462, 0.3396, 0.02462, 1.921e-08, 0.05358, 1.921e-08, 0.05358, 0.3396, 0.0391, 0.3396, 0.0391, 1.921e-08, 0.05358, 0.3396, 0.05358, 0.6793, 0.0391, 0.6793, 0.0391, 0.3396, 0.06966, 2.401e-08, 0.06966, 0.3396, 0.05358, 0.3396, 0.05358, 1.921e-08, 0.08575, 2.881e-08, 0.08575, 0.3396, 0.06966, 0.3396, 0.06966, 2.401e-08, 0.08575, 0.3396, 0.08575, 0.6793, 0.06966, 0.6793, 0.06966, 0.3396, 0.1028, 1.441e-08, 0.1028, 0.3396, 0.08575, 0.3396, 0.08575, 2.881e-08, 0.1199, 0.0, 0.1199, 0.3396, 0.1028, 0.3396, 0.1028, 1.441e-08, 0.1199, 0.3396, 0.1199, 0.6793, 0.1028, 0.6793, 0.1028, 0.3396, 0.1373, 0.0, 0.1373, 0.3396, 0.1199, 0.3396, 0.1199, 0.0, 0.1547, 0.0, 0.1547, 0.3396, 0.1373, 0.3396, 0.1373, 0.0, 0.1547, 0.3396, 0.1547, 0.6793, 0.1373, 0.6793, 0.1373, 0.3396])
me_cilindro_001.materials.append(mat_material_004)
me_cilindro_001.use_remesh_preserve_volume = False
me_cilindro_001.use_remesh_preserve_attributes = False
me_cilindro_001.use_mirror_vertex_groups = False
me_cilindro_001.update()
me_cilindro = bpy.data.meshes.new('Cilindro')
me_cilindro.from_pydata([(0.0, 1.0, -1.0), (0.0, 1.0, 3.215), (0.1951, 0.9808, -1.0), (0.1951, 0.9808, 3.215), (0.3827, 0.9239, -1.0), (0.3827, 0.9239, 3.215), (0.5556, 0.8315, -1.0), (0.5556, 0.8315, 3.215), (0.7071, 0.7071, -1.0), (0.7071, 0.7071, 3.215), (0.8315, 0.5556, -1.0), (0.8315, 0.5556, 3.215), (0.9239, 0.3827, -1.0), (0.9239, 0.3827, 3.215), (0.9808, 0.1951, -1.0), (0.9808, 0.1951, 3.215), (1.0, 7.55e-08, -1.0), (1.0, 7.55e-08, 3.215), (0.9808, -0.1951, -1.0), (0.9808, -0.1951, 3.215), (0.9239, -0.3827, -1.0), (0.9239, -0.3827, 3.215), (0.8315, -0.5556, -1.0), (0.8315, -0.5556, 3.215), (0.7071, -0.7071, -1.0), (0.7071, -0.7071, 3.215), (0.5556, -0.8315, -1.0), (0.5556, -0.8315, 3.215), (0.3827, -0.9239, -1.0), (0.3827, -0.9239, 3.215), (0.1951, -0.9808, -1.0), (0.1951, -0.9808, 3.215), (-3.258e-07, -1.0, -1.0), (-3.258e-07, -1.0, 3.215), (-0.1951, -0.9808, -1.0), (-0.1951, -0.9808, 3.215), (-0.3827, -0.9239, -1.0), (-0.3827, -0.9239, 3.215), (-0.5556, -0.8315, -1.0), (-0.5556, -0.8315, 3.215), (-0.7071, -0.7071, -1.0), (-0.7071, -0.7071, 3.215), (-0.8315, -0.5556, -1.0), (-0.8315, -0.5556, 3.215), (-0.9239, -0.3827, -1.0), (-0.9239, -0.3827, 3.215), (-0.9808, -0.1951, -1.0), (-0.9808, -0.1951, 3.215), (-1.0, 9.656e-07, -1.0), (-1.0, 9.656e-07, 3.215), (-0.9808, 0.1951, -1.0), (-0.9808, 0.1951, 3.215), (-0.9239, 0.3827, -1.0), (-0.9239, 0.3827, 3.215), (-0.8315, 0.5556, -1.0), (-0.8315, 0.5556, 3.215), (-0.7071, 0.7071, -1.0), (-0.7071, 0.7071, 3.215), (-0.5556, 0.8315, -1.0), (-0.5556, 0.8315, 3.215), (-0.3827, 0.9239, -1.0), (-0.3827, 0.9239, 3.215), (-0.1951, 0.9808, -1.0), (-0.1951, 0.9808, 3.215), (0.09755, 0.9904, -1.0), (0.09755, 0.9904, 3.215), (0.0, 1.0, 1.108), (0.1951, 0.9808, 1.108), (0.2889, 0.9523, -1.0), (0.2889, 0.9523, 3.215), (0.3827, 0.9239, 1.108), (0.4691, 0.8777, -1.0), (0.4691, 0.8777, 3.215), (0.5556, 0.8315, 1.108), (0.6313, 0.7693, -1.0), (0.6313, 0.7693, 3.215), (0.7071, 0.7071, 1.108), (0.7693, 0.6313, -1.0), (0.7693, 0.6313, 3.215), (0.8315, 0.5556, 1.108), (0.8777, 0.4691, -1.0), (0.8777, 0.4691, 3.215), (0.9239, 0.3827, 1.108), (0.9523, 0.2889, -1.0), (0.9523, 0.2889, 3.215), (0.9808, 0.1951, 1.108), (0.9904, 0.09755, -1.0), (0.9904, 0.09755, 3.215), (1.0, 7.55e-08, 1.108), (0.9904, -0.09755, -1.0), (0.9904, -0.09755, 3.215), (0.9808, -0.1951, 1.108), (0.9523, -0.2889, -1.0), (0.9523, -0.2889, 3.215), (0.9239, -0.3827, 1.108), (0.8777, -0.4691, -1.0), (0.8777, -0.4691, 3.215), (0.8315, -0.5556, 1.108), (0.7693, -0.6313, -1.0), (0.7693, -0.6313, 3.215), (0.7071, -0.7071, 1.108), (0.6313, -0.7693, -1.0), (0.6313, -0.7693, 3.215), (0.5556, -0.8315, 1.108), (0.4691, -0.8777, -1.0), (0.4691, -0.8777, 3.215), (0.3827, -0.9239, 1.108), (0.2889, -0.9523, -1.0), (0.2889, -0.9523, 3.215), (0.1951, -0.9808, 1.108), (0.09754, -0.9904, -1.0), (0.09754, -0.9904, 3.215), (-3.258e-07, -1.0, 1.108), (-0.09755, -0.9904, -1.0), (-0.09755, -0.9904, 3.215), (-0.1951, -0.9808, 1.108), (-0.2889, -0.9523, -1.0), (-0.2889, -0.9523, 3.215), (-0.3827, -0.9239, 1.108), (-0.4691, -0.8777, -1.0), (-0.4691, -0.8777, 3.215), (-0.5556, -0.8315, 1.108), (-0.6313, -0.7693, -1.0), (-0.6313, -0.7693, 3.215), (-0.7071, -0.7071, 1.108), (-0.7693, -0.6313, -1.0), (-0.7693, -0.6313, 3.215), (-0.8315, -0.5556, 1.108), (-0.8777, -0.4691, -1.0), (-0.8777, -0.4691, 3.215), (-0.9239, -0.3827, 1.108), (-0.9523, -0.2889, -1.0), (-0.9523, -0.2889, 3.215), (-0.9808, -0.1951, 1.108), (-0.9904, -0.09754, -1.0), (-0.9904, -0.09754, 3.215), (-1.0, 9.656e-07, 1.108), (-0.9904, 0.09755, -1.0), (-0.9904, 0.09755, 3.215), (-0.9808, 0.1951, 1.108), (-0.9523, 0.2889, -1.0), (-0.9523, 0.2889, 3.215), (-0.9239, 0.3827, 1.108), (-0.8777, 0.4691, -1.0), (-0.8777, 0.4691, 3.215), (-0.8315, 0.5556, 1.108), (-0.7693, 0.6313, -1.0), (-0.7693, 0.6313, 3.215), (-0.7071, 0.7071, 1.108), (-0.6313, 0.7693, -1.0), (-0.6313, 0.7693, 3.215), (-0.5556, 0.8315, 1.108), (-0.4691, 0.8777, -1.0), (-0.4691, 0.8777, 3.215), (-0.3827, 0.9239, 1.108), (-0.2889, 0.9523, -1.0), (-0.2889, 0.9523, 3.215), (-0.1951, 0.9808, 1.108), (-0.09754, 0.9904, -1.0), (-0.09754, 0.9904, 3.215), (-0.09754, 0.9904, 1.108), (-0.2889, 0.9523, 1.108), (-0.4691, 0.8777, 1.108), (-0.6313, 0.7693, 1.108), (-0.7693, 0.6313, 1.108), (-0.8777, 0.4691, 1.108), (-0.9523, 0.2889, 1.108), (-0.9904, 0.09755, 1.108), (-0.9904, -0.09754, 1.108), (-0.9523, -0.2889, 1.108), (-0.8777, -0.4691, 1.108), (-0.7693, -0.6313, 1.108), (-0.6313, -0.7693, 1.108), (-0.4691, -0.8777, 1.108), (-0.2889, -0.9523, 1.108), (-0.09755, -0.9904, 1.108), (0.09754, -0.9904, 1.108), (0.2889, -0.9523, 1.108), (0.4691, -0.8777, 1.108), (0.6313, -0.7693, 1.108), (0.7693, -0.6313, 1.108), (0.8777, -0.4691, 1.108), (0.9523, -0.2889, 1.108), (0.9904, -0.09755, 1.108), (0.9904, 0.09755, 1.108), (0.9523, 0.2889, 1.108), (0.8777, 0.4691, 1.108), (0.7693, 0.6313, 1.108), (0.6313, 0.7693, 1.108), (0.4691, 0.8777, 1.108), (0.2889, 0.9523, 1.108), (0.09755, 0.9904, 1.108)], [], [(191, 65, 3, 67), (190, 69, 5, 70), (189, 72, 7, 73), (188, 75, 9, 76), (187, 78, 11, 79), (186, 81, 13, 82), (185, 84, 15, 85), (184, 87, 17, 88), (183, 90, 19, 91), (182, 93, 21, 94), (181, 96, 23, 97), (180, 99, 25, 100), (179, 102, 27, 103), (178, 105, 29, 106), (177, 108, 31, 109), (176, 111, 33, 112), (175, 114, 35, 115), (174, 117, 37, 118), (173, 120, 39, 121), (172, 123, 41, 124), (171, 126, 43, 127), (170, 129, 45, 130), (169, 132, 47, 133), (168, 135, 49, 136), (167, 138, 51, 139), (166, 141, 53, 142), (165, 144, 55, 145), (164, 147, 57, 148), (163, 150, 59, 151), (162, 153, 61, 154), (3, 65, 1, 159, 63, 156, 61, 153, 59, 150, 57, 147, 55, 144, 53, 141, 51, 138, 49, 135, 47, 132, 45, 129, 43, 126, 41, 123, 39, 120, 37, 117, 35, 114, 33, 111, 31, 108, 29, 105, 27, 102, 25, 99, 23, 96, 21, 93, 19, 90, 17, 87, 15, 84, 13, 81, 11, 78, 9, 75, 7, 72, 5, 69), (161, 156, 63, 157), (160, 159, 1, 66), (0, 64, 2, 68, 4, 71, 6, 74, 8, 77, 10, 80, 12, 83, 14, 86, 16, 89, 18, 92, 20, 95, 22, 98, 24, 101, 26, 104, 28, 107, 30, 110, 32, 113, 34, 116, 36, 119, 38, 122, 40, 125, 42, 128, 44, 131, 46, 134, 48, 137, 50, 140, 52, 143, 54, 146, 56, 149, 58, 152, 60, 155, 62, 158), (158, 160, 66, 0), (62, 157, 160, 158), (157, 63, 159, 160), (155, 161, 157, 62), (60, 154, 161, 155), (154, 61, 156, 161), (152, 162, 154, 60), (58, 151, 162, 152), (151, 59, 153, 162), (149, 163, 151, 58), (56, 148, 163, 149), (148, 57, 150, 163), (146, 164, 148, 56), (54, 145, 164, 146), (145, 55, 147, 164), (143, 165, 145, 54), (52, 142, 165, 143), (142, 53, 144, 165), (140, 166, 142, 52), (50, 139, 166, 140), (139, 51, 141, 166), (137, 167, 139, 50), (48, 136, 167, 137), (136, 49, 138, 167), (134, 168, 136, 48), (46, 133, 168, 134), (133, 47, 135, 168), (131, 169, 133, 46), (44, 130, 169, 131), (130, 45, 132, 169), (128, 170, 130, 44), (42, 127, 170, 128), (127, 43, 129, 170), (125, 171, 127, 42), (40, 124, 171, 125), (124, 41, 126, 171), (122, 172, 124, 40), (38, 121, 172, 122), (121, 39, 123, 172), (119, 173, 121, 38), (36, 118, 173, 119), (118, 37, 120, 173), (116, 174, 118, 36), (34, 115, 174, 116), (115, 35, 117, 174), (113, 175, 115, 34), (32, 112, 175, 113), (112, 33, 114, 175), (110, 176, 112, 32), (30, 109, 176, 110), (109, 31, 111, 176), (107, 177, 109, 30), (28, 106, 177, 107), (106, 29, 108, 177), (104, 178, 106, 28), (26, 103, 178, 104), (103, 27, 105, 178), (101, 179, 103, 26), (24, 100, 179, 101), (100, 25, 102, 179), (98, 180, 100, 24), (22, 97, 180, 98), (97, 23, 99, 180), (95, 181, 97, 22), (20, 94, 181, 95), (94, 21, 96, 181), (92, 182, 94, 20), (18, 91, 182, 92), (91, 19, 93, 182), (89, 183, 91, 18), (16, 88, 183, 89), (88, 17, 90, 183), (86, 184, 88, 16), (14, 85, 184, 86), (85, 15, 87, 184), (83, 185, 85, 14), (12, 82, 185, 83), (82, 13, 84, 185), (80, 186, 82, 12), (10, 79, 186, 80), (79, 11, 81, 186), (77, 187, 79, 10), (8, 76, 187, 77), (76, 9, 78, 187), (74, 188, 76, 8), (6, 73, 188, 74), (73, 7, 75, 188), (71, 189, 73, 6), (4, 70, 189, 71), (70, 5, 72, 189), (68, 190, 70, 4), (2, 67, 190, 68), (67, 3, 69, 190), (64, 191, 67, 2), (0, 66, 191, 64), (66, 1, 65, 191)])
_uv = me_cilindro.uv_layers.new(name='UVMap')
_uv.uv.foreach_set('vector', [0.1373, 0.3396, 0.1373, 0.6793, 0.1199, 0.6793, 0.1199, 0.3396, 0.1028, 0.3396, 0.1028, 0.6793, 0.08575, 0.6793, 0.08575, 0.3396, 0.06966, 0.3396, 0.06966, 0.6793, 0.05358, 0.6793, 0.05358, 0.3396, 0.0391, 0.3396, 0.0391, 0.6793, 0.02462, 0.6793, 0.02462, 0.3396, 0.01231, 0.3396, 0.01231, 0.6793, 3.176e-08, 0.6793, 1.588e-08, 0.3396, 0.9609, 0.3396, 0.9609, 0.6793, 0.9464, 0.6793, 0.9464, 0.3396, 0.9303, 0.3396, 0.9303, 0.6793, 0.9143, 0.6793, 0.9143, 0.3396, 0.8972, 0.3396, 0.8972, 0.6793, 0.8801, 0.6793, 0.8801, 0.3396, 0.8627, 0.3396, 0.8627, 0.6793, 0.8453, 0.6793, 0.8453, 0.3396, 0.8282, 0.3396, 0.8282, 0.6793, 0.8111, 0.6793, 0.8111, 0.3396, 0.795, 0.3396, 0.795, 0.6793, 0.779, 0.6793, 0.779, 0.3396, 0.7645, 0.3396, 0.7645, 0.6793, 0.75, 0.6793, 0.75, 0.3396, 0.2891, 0.3396, 0.2891, 5.763e-08, 0.3036, 3.842e-08, 0.3036, 0.3396, 0.3197, 0.3396, 0.3197, 3.842e-08, 0.3357, 3.842e-08, 0.3357, 0.3396, 0.3528, 0.3396, 0.3528, 3.842e-08, 0.3699, 3.842e-08, 0.3699, 0.3396, 0.3873, 0.3396, 0.3873, 5.763e-08, 0.4047, 7.684e-08, 0.4047, 0.3396, 0.4218, 0.3396, 0.4218, 7.684e-08, 0.4389, 7.684e-08, 0.4389, 0.3396, 0.455, 0.3396, 0.455, 3.842e-08, 0.471, 0.0, 0.471, 0.3396, 0.4855, 0.3396, 0.4855, 3.842e-08, 0.5, 7.684e-08, 0.5, 0.3396, 0.5123, 0.3396, 0.5123, 5.763e-08, 0.5246, 3.842e-08, 0.5246, 0.3396, 0.5391, 0.3396, 0.5391, 0.0, 0.5536, 0.0, 0.5536, 0.3396, 0.5697, 0.3396, 0.5697, 0.0, 0.5857, 0.0, 0.5857, 0.3396, 0.6028, 0.3396, 0.6028, 0.0, 0.6199, 0.0, 0.6199, 0.3396, 0.6373, 0.3396, 0.6373, 0.0, 0.6547, 0.0, 0.6547, 0.3396, 0.6718, 0.3396, 0.6718, 0.0, 0.6889, 0.0, 0.6889, 0.3396, 0.705, 0.3396, 0.705, 0.0, 0.721, 0.0, 0.721, 0.3396, 0.7355, 0.3396, 0.7355, 0.0, 0.75, 0.0, 0.75, 0.3396, 0.9877, 0.3396, 0.9877, 0.0, 1.0, 0.0, 1.0, 0.3396, 0.2623, 0.3396, 0.2623, 0.6793, 0.25, 0.6793, 0.25, 0.3396, 0.2355, 0.3396, 0.2355, 0.6793, 0.221, 0.6793, 0.221, 0.3396, 0.8141, 0.9642, 0.7996, 0.973, 0.7851, 0.9817, 0.769, 0.9878, 0.753, 0.9938, 0.7359, 0.9969, 0.7188, 1.0, 0.7014, 1.0, 0.684, 1.0, 0.6669, 0.9969, 0.6498, 0.9938, 0.6338, 0.9878, 0.6177, 0.9817, 0.6032, 0.973, 0.5887, 0.9642, 0.5764, 0.953, 0.5641, 0.9419, 0.5544, 0.9287, 0.5447, 0.9156, 0.5381, 0.901, 0.5314, 0.8864, 0.528, 0.8709, 0.5246, 0.8554, 0.5246, 0.8396, 0.5246, 0.8238, 0.528, 0.8083, 0.5314, 0.7929, 0.5381, 0.7783, 0.5447, 0.7637, 0.5544, 0.7505, 0.5641, 0.7374, 0.5764, 0.7262, 0.5887, 0.7151, 0.6032, 0.7063, 0.6177, 0.6975, 0.6337, 0.6915, 0.6498, 0.6854, 0.6669, 0.6823, 0.684, 0.6793, 0.7014, 0.6793, 0.7188, 0.6793, 0.7359, 0.6823, 0.753, 0.6854, 0.769, 0.6915, 0.7851, 0.6975, 0.7996, 0.7063, 0.8141, 0.7151, 0.8264, 0.7262, 0.8387, 0.7374, 0.8484, 0.7505, 0.8581, 0.7637, 0.8647, 0.7783, 0.8714, 0.7929, 0.8748, 0.8083, 0.8782, 0.8238, 0.8782, 0.8396, 0.8782, 0.8554, 0.8748, 0.8709, 0.8714, 0.8864, 0.8647, 0.901, 0.8581, 0.9156, 0.8484, 0.9287, 0.8387, 0.9419, 0.8264, 0.953, 0.205, 0.3396, 0.205, 0.6793, 0.1889, 0.6793, 0.1889, 0.3396, 0.1718, 0.3396, 0.1718, 0.6793, 0.1547, 0.6793, 0.1547, 0.3396, 0.1711, 0.8554, 0.1711, 0.8396, 0.1711, 0.8238, 0.1745, 0.8083, 0.1779, 0.7929, 0.1845, 0.7783, 0.1912, 0.7637, 0.2009, 0.7505, 0.2105, 0.7374, 0.2228, 0.7262, 0.2352, 0.7151, 0.2496, 0.7063, 0.2641, 0.6975, 0.2802, 0.6915, 0.2963, 0.6854, 0.3134, 0.6823, 0.3304, 0.6793, 0.3478, 0.6793, 0.3653, 0.6793, 0.3823, 0.6823, 0.3994, 0.6854, 0.4155, 0.6915, 0.4316, 0.6975, 0.4461, 0.7063, 0.4605, 0.7151, 0.4728, 0.7262, 0.4852, 0.7374, 0.4948, 0.7505, 0.5045, 0.7637, 0.5112, 0.7783, 0.5178, 0.7929, 0.5212, 0.8083, 0.5246, 0.8238, 0.5246, 0.8396, 0.5246, 0.8554, 0.5212, 0.8709, 0.5178, 0.8864, 0.5112, 0.901, 0.5045, 0.9156, 0.4948, 0.9287, 0.4852, 0.9419, 0.4728, 0.953, 0.4605, 0.9642, 0.4461, 0.973, 0.4316, 0.9817, 0.4155, 0.9878, 0.3994, 0.9938, 0.3823, 0.9969, 0.3653, 1.0, 0.3478, 1.0, 0.3304, 1.0, 0.3134, 0.9969, 0.2963, 0.9938, 0.2802, 0.9878, 0.2641, 0.9817, 0.2496, 0.973, 0.2352, 0.9642, 0.2228, 0.953, 0.2105, 0.9419, 0.2009, 0.9287, 0.1912, 0.9156, 0.1845, 0.901, 0.1779, 0.8864, 0.1745, 0.8709, 0.1718, 9.605e-09, 0.1718, 0.3396, 0.1547, 0.3396, 0.1547, 0.0, 0.1889, 1.921e-08, 0.1889, 0.3396, 0.1718, 0.3396, 0.1718, 9.605e-09, 0.1889, 0.3396, 0.1889, 0.6793, 0.1718, 0.6793, 0.1718, 0.3396, 0.205, 1.921e-08, 0.205, 0.3396, 0.1889, 0.3396, 0.1889, 1.921e-08, 0.221, 1.921e-08, 0.221, 0.3396, 0.205, 0.3396, 0.205, 1.921e-08, 0.221, 0.3396, 0.221, 0.6793, 0.205, 0.6793, 0.205, 0.3396, 0.2355, 1.921e-08, 0.2355, 0.3396, 0.221, 0.3396, 0.221, 1.921e-08, 0.25, 1.921e-08, 0.25, 0.3396, 0.2355, 0.3396, 0.2355, 1.921e-08, 0.25, 0.3396, 0.25, 0.6793, 0.2355, 0.6793, 0.2355, 0.3396, 0.2623, 1.921e-08, 0.2623, 0.3396, 0.25, 0.3396, 0.25, 1.921e-08, 0.2746, 1.921e-08, 0.2746, 0.3396, 0.2623, 0.3396, 0.2623, 1.921e-08, 0.2746, 0.3396, 0.2746, 0.6793, 0.2623, 0.6793, 0.2623, 0.3396, 0.9877, 0.6793, 0.9877, 0.3396, 1.0, 0.3396, 1.0, 0.6793, 0.9754, 0.6793, 0.9754, 0.3396, 0.9877, 0.3396, 0.9877, 0.6793, 0.9754, 0.3396, 0.9754, 0.0, 0.9877, 0.0, 0.9877, 0.3396, 0.7355, 0.6793, 0.7355, 0.3396, 0.75, 0.3396, 0.75, 0.6793, 0.721, 0.6793, 0.721, 0.3396, 0.7355, 0.3396, 0.7355, 0.6793, 0.721, 0.3396, 0.721, 0.0, 0.7355, 0.0, 0.7355, 0.3396, 0.705, 0.6793, 0.705, 0.3396, 0.721, 0.3396, 0.721, 0.6793, 0.6889, 0.6793, 0.6889, 0.3396, 0.705, 0.3396, 0.705, 0.6793, 0.6889, 0.3396, 0.6889, 0.0, 0.705, 0.0, 0.705, 0.3396, 0.6718, 0.6793, 0.6718, 0.3396, 0.6889, 0.3396, 0.6889, 0.6793, 0.6547, 0.6793, 0.6547, 0.3396, 0.6718, 0.3396, 0.6718, 0.6793, 0.6547, 0.3396, 0.6547, 0.0, 0.6718, 0.0, 0.6718, 0.3396, 0.6373, 0.6793, 0.6373, 0.3396, 0.6547, 0.3396, 0.6547, 0.6793, 0.6199, 0.6793, 0.6199, 0.3396, 0.6373, 0.3396, 0.6373, 0.6793, 0.6199, 0.3396, 0.6199, 0.0, 0.6373, 0.0, 0.6373, 0.3396, 0.6028, 0.6793, 0.6028, 0.3396, 0.6199, 0.3396, 0.6199, 0.6793, 0.5857, 0.6793, 0.5857, 0.3396, 0.6028, 0.3396, 0.6028, 0.6793, 0.5857, 0.3396, 0.5857, 0.0, 0.6028, 0.0, 0.6028, 0.3396, 0.5697, 0.6793, 0.5697, 0.3396, 0.5857, 0.3396, 0.5857, 0.6793, 0.5536, 0.6793, 0.5536, 0.3396, 0.5697, 0.3396, 0.5697, 0.6793, 0.5536, 0.3396, 0.5536, 0.0, 0.5697, 0.0, 0.5697, 0.3396, 0.5391, 0.6793, 0.5391, 0.3396, 0.5536, 0.3396, 0.5536, 0.6793, 0.5246, 0.6793, 0.5246, 0.3396, 0.5391, 0.3396, 0.5391, 0.6793, 0.5246, 0.3396, 0.5246, 0.0, 0.5391, 0.0, 0.5391, 0.3396, 0.5123, 0.6793, 0.5123, 0.3396, 0.5246, 0.3396, 0.5246, 0.6793, 0.5, 0.6793, 0.5, 0.3396, 0.5123, 0.3396, 0.5123, 0.6793, 0.5, 0.3396, 0.5, 7.684e-08, 0.5123, 5.763e-08, 0.5123, 0.3396, 0.4855, 0.6793, 0.4855, 0.3396, 0.5, 0.3396, 0.5, 0.6793, 0.471, 0.6793, 0.471, 0.3396, 0.4855, 0.3396, 0.4855, 0.6793, 0.471, 0.3396, 0.471, 0.0, 0.4855, 3.842e-08, 0.4855, 0.3396, 0.455, 0.6793, 0.455, 0.3396, 0.471, 0.3396, 0.471, 0.6793, 0.4389, 0.6793, 0.4389, 0.3396, 0.455, 0.3396, 0.455, 0.6793, 0.4389, 0.3396, 0.4389, 7.684e-08, 0.455, 3.842e-08, 0.455, 0.3396, 0.4218, 0.6793, 0.4218, 0.3396, 0.4389, 0.3396, 0.4389, 0.6793, 0.4047, 0.6793, 0.4047, 0.3396, 0.4218, 0.3396, 0.4218, 0.6793, 0.4047, 0.3396, 0.4047, 7.684e-08, 0.4218, 7.684e-08, 0.4218, 0.3396, 0.3873, 0.6793, 0.3873, 0.3396, 0.4047, 0.3396, 0.4047, 0.6793, 0.3699, 0.6793, 0.3699, 0.3396, 0.3873, 0.3396, 0.3873, 0.6793, 0.3699, 0.3396, 0.3699, 3.842e-08, 0.3873, 5.763e-08, 0.3873, 0.3396, 0.3528, 0.6793, 0.3528, 0.3396, 0.3699, 0.3396, 0.3699, 0.6793, 0.3357, 0.6793, 0.3357, 0.3396, 0.3528, 0.3396, 0.3528, 0.6793, 0.3357, 0.3396, 0.3357, 3.842e-08, 0.3528, 3.842e-08, 0.3528, 0.3396, 0.3197, 0.6793, 0.3197, 0.3396, 0.3357, 0.3396, 0.3357, 0.6793, 0.3036, 0.6793, 0.3036, 0.3396, 0.3197, 0.3396, 0.3197, 0.6793, 0.3036, 0.3396, 0.3036, 3.842e-08, 0.3197, 3.842e-08, 0.3197, 0.3396, 0.2891, 0.6793, 0.2891, 0.3396, 0.3036, 0.3396, 0.3036, 0.6793, 0.2746, 0.6793, 0.2746, 0.3396, 0.2891, 0.3396, 0.2891, 0.6793, 0.2746, 0.3396, 0.2746, 7.684e-08, 0.2891, 5.763e-08, 0.2891, 0.3396, 0.7645, 9.605e-09, 0.7645, 0.3396, 0.75, 0.3396, 0.75, 1.921e-08, 0.779, 0.0, 0.779, 0.3396, 0.7645, 0.3396, 0.7645, 9.605e-09, 0.779, 0.3396, 0.779, 0.6793, 0.7645, 0.6793, 0.7645, 0.3396, 0.795, 9.605e-09, 0.795, 0.3396, 0.779, 0.3396, 0.779, 0.0, 0.8111, 1.921e-08, 0.8111, 0.3396, 0.795, 0.3396, 0.795, 9.605e-09, 0.8111, 0.3396, 0.8111, 0.6793, 0.795, 0.6793, 0.795, 0.3396, 0.8282, 9.605e-09, 0.8282, 0.3396, 0.8111, 0.3396, 0.8111, 1.921e-08, 0.8453, 0.0, 0.8453, 0.3396, 0.8282, 0.3396, 0.8282, 9.605e-09, 0.8453, 0.3396, 0.8453, 0.6793, 0.8282, 0.6793, 0.8282, 0.3396, 0.8627, 9.605e-09, 0.8627, 0.3396, 0.8453, 0.3396, 0.8453, 0.0, 0.8801, 1.921e-08, 0.8801, 0.3396, 0.8627, 0.3396, 0.8627, 9.605e-09, 0.8801, 0.3396, 0.8801, 0.6793, 0.8627, 0.6793, 0.8627, 0.3396, 0.8972, 1.921e-08, 0.8972, 0.3396, 0.8801, 0.3396, 0.8801, 1.921e-08, 0.9143, 1.921e-08, 0.9143, 0.3396, 0.8972, 0.3396, 0.8972, 1.921e-08, 0.9143, 0.3396, 0.9143, 0.6793, 0.8972, 0.6793, 0.8972, 0.3396, 0.9303, 1.921e-08, 0.9303, 0.3396, 0.9143, 0.3396, 0.9143, 1.921e-08, 0.9464, 1.921e-08, 0.9464, 0.3396, 0.9303, 0.3396, 0.9303, 1.921e-08, 0.9464, 0.3396, 0.9464, 0.6793, 0.9303, 0.6793, 0.9303, 0.3396, 0.9609, 2.881e-08, 0.9609, 0.3396, 0.9464, 0.3396, 0.9464, 1.921e-08, 0.9754, 3.842e-08, 0.9754, 0.3396, 0.9609, 0.3396, 0.9609, 2.881e-08, 0.9754, 0.3396, 0.9754, 0.6793, 0.9609, 0.6793, 0.9609, 0.3396, 0.01231, 1.921e-08, 0.01231, 0.3396, 1.588e-08, 0.3396, 0.0, 1.921e-08, 0.02462, 1.921e-08, 0.02462, 0.3396, 0.01231, 0.3396, 0.01231, 1.921e-08, 0.02462, 0.3396, 0.02462, 0.6793, 0.01231, 0.6793, 0.01231, 0.3396, 0.0391, 1.921e-08, 0.0391, 0.3396, 0.02462, 0.3396, 0.02462, 1.921e-08, 0.05358, 1.921e-08, 0.05358, 0.3396, 0.0391, 0.3396, 0.0391, 1.921e-08, 0.05358, 0.3396, 0.05358, 0.6793, 0.0391, 0.6793, 0.0391, 0.3396, 0.06966, 2.401e-08, 0.06966, 0.3396, 0.05358, 0.3396, 0.05358, 1.921e-08, 0.08575, 2.881e-08, 0.08575, 0.3396, 0.06966, 0.3396, 0.06966, 2.401e-08, 0.08575, 0.3396, 0.08575, 0.6793, 0.06966, 0.6793, 0.06966, 0.3396, 0.1028, 1.441e-08, 0.1028, 0.3396, 0.08575, 0.3396, 0.08575, 2.881e-08, 0.1199, 0.0, 0.1199, 0.3396, 0.1028, 0.3396, 0.1028, 1.441e-08, 0.1199, 0.3396, 0.1199, 0.6793, 0.1028, 0.6793, 0.1028, 0.3396, 0.1373, 0.0, 0.1373, 0.3396, 0.1199, 0.3396, 0.1199, 0.0, 0.1547, 0.0, 0.1547, 0.3396, 0.1373, 0.3396, 0.1373, 0.0, 0.1547, 0.3396, 0.1547, 0.6793, 0.1373, 0.6793, 0.1373, 0.3396])
me_cilindro.materials.append(mat_material_004)
me_cilindro.use_remesh_preserve_volume = False
me_cilindro.use_remesh_preserve_attributes = False
me_cilindro.use_mirror_vertex_groups = False
me_cilindro.update()

# ---- objects
ob_cilindro_002 = bpy.data.objects.new('Cilindro.002', me_cilindro_002)
ob_cilindro_001 = bpy.data.objects.new('Cilindro.001', me_cilindro_001)
ob_cilindro = bpy.data.objects.new('Cilindro', me_cilindro)
ob_lamp = bpy.data.objects.new('Lamp', light_lamp)
ob_camera = bpy.data.objects.new('Camera', cam_camera)

# ---- transforms, parenting, visibility, modifiers, constraints
ob_cilindro_002.location = (-0.1054, -2.242, 2.677)
ob_cilindro_002.rotation_euler = (-0.0, 2.157, 0.0)
ob_cilindro_002.lineart.crease_threshold = 0.0
ob_cilindro_001.location = (-0.7186, 0.3582, 1.288)
ob_cilindro_001.rotation_euler = (-0.0, 1.743, -1.47)
ob_cilindro_001.lineart.crease_threshold = 0.0
ob_cilindro.location = (-3.073, 0.0, 1.336)
ob_cilindro.rotation_euler = (0.0, 0.6679, -0.0)
ob_cilindro.lineart.crease_threshold = 0.0
ob_lamp.location = (3.875, 1.484, 6.857)
ob_lamp.rotation_euler = (0.6503, 0.05522, 1.866)
ob_lamp.lock_rotations_4d = False
ob_lamp.empty_display_type = 'ARROWS'
ob_lamp.color = (0.0, 0.0, 0.0, 0.0)
ob_lamp.lineart.crease_threshold = 0.0
ob_camera.location = (11.84, 3.928, 8.87)
ob_camera.rotation_euler = (1.109, -0.0, 1.984)
ob_camera.lock_rotations_4d = False
ob_camera.empty_display_type = 'ARROWS'
ob_camera.color = (0.0, 0.0, 0.0, 0.0)
ob_camera.display_type = 'WIRE'
ob_camera.lineart.crease_threshold = 0.0

# ---- collection membership
col_collection_1.objects.link(ob_cilindro_002)
col_collection_1.objects.link(ob_cilindro_001)
col_collection_1.objects.link(ob_cilindro)
col_collection_1.objects.link(ob_lamp)
col_collection_1.objects.link(ob_camera)

# ---- scene / render settings (as saved in the file)
scene.camera = ob_camera
scene.frame_start = 1; scene.frame_end = 250; scene.frame_set(1)
scene.render.engine = 'CYCLES'
scene.render.image_settings.color_depth = '16'
scene.render.resolution_percentage = 50
scene.render.dither_intensity = 0.0
scene.cycles.use_denoising = False
scene.cycles.samples = 128
scene.cycles.sampling_pattern = 'TABULATED_SOBOL'
scene.cycles.use_adaptive_sampling = False
scene.cycles.use_light_tree = False
scene.cycles.blur_glossy = 0.0
scene.cycles.sample_clamp_indirect = 0.0
scene.view_settings.view_transform = 'Standard'
bpy.context.view_layer.update()
